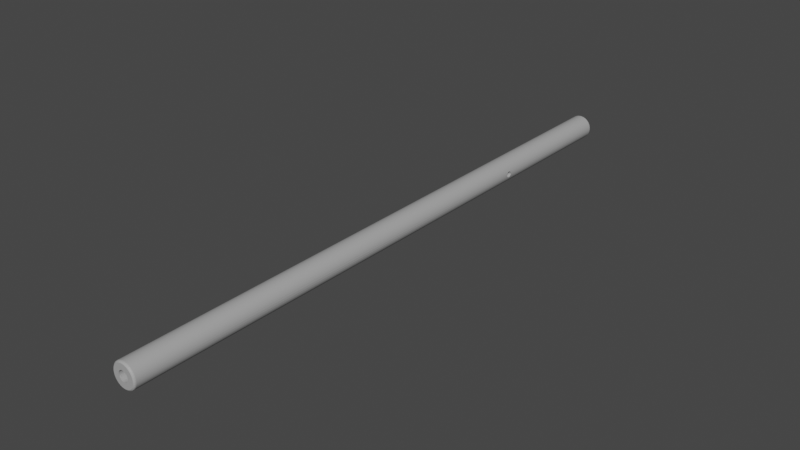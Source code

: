 # Source: axe.blend  (saved by Blender 3.1.7; exported with 4.5.12 LTS)
import bpy
from mathutils import Matrix  # noqa: F401  (used for matrix-valued properties, if any)

bpy.ops.wm.read_factory_settings(use_empty=True)
scene = bpy.context.scene
scene.name = 'Scene'

# ---- collections
col_collection = bpy.data.collections.new('Collection'); scene.collection.children.link(col_collection)

# ---- materials (node trees are filled in below, after node groups)
mat_material_001 = bpy.data.materials.new('Material.001')
mat_material_001.use_transparent_shadow = False

# ---- material node trees
mat_material_001.use_nodes = True; mat_material_001.node_tree.nodes.clear()
_N = mat_material_001.node_tree.nodes; _L = mat_material_001.node_tree.links
n0 = _N.new('ShaderNodeBsdfPrincipled'); n0.name = 'Principled BSDF'; n0.location = (10, 300)
n0.distribution = 'GGX'
n0.subsurface_method = 'RANDOM_WALK_SKIN'
n0.inputs[0].default_value = (0.402, 0.402, 0.402, 1.0)
n0.inputs[3].default_value = 1.45
n0.inputs[27].default_value = (0.0, 0.0, 0.0, 1.0)
n0.inputs[28].default_value = 1.0
n1 = _N.new('ShaderNodeOutputMaterial'); n1.name = 'Material Output'; n1.location = (300, 300)
_L.new(n0.outputs[0], n1.inputs[0])
n1.is_active_output = True

# ---- world
world_world = bpy.data.worlds.new('World'); scene.world = world_world
world_world.use_nodes = True; world_world.node_tree.nodes.clear()
_N = world_world.node_tree.nodes; _L = world_world.node_tree.links
n0 = _N.new('ShaderNodeOutputWorld'); n0.name = 'World Output'; n0.location = (300, 300)
n1 = _N.new('ShaderNodeBackground'); n1.name = 'Background'; n1.location = (10, 300)
n1.inputs[0].default_value = (0.05088, 0.05088, 0.05088, 1.0)
_L.new(n1.outputs[0], n0.inputs[0])
n0.is_active_output = True
world_world.color = (0.05088, 0.05088, 0.05088)
world_world.use_sun_shadow = False
world_world.sun_shadow_jitter_overblur = 0.0

# ---- meshes
me_assem1___axe_1 = bpy.data.meshes.new('Assem1 - axe-1')
me_assem1___axe_1.from_pydata([(-5.582, -126.7, -0.7965), (-5.606, -126.6, -0.591), (-5.631, 90.66, 0.1968), (-5.579, -126.7, -0.8213), (-5.633, 90.66, 0.1331), (-5.634, 90.67, 0.006729), (-5.624, -126.4, -0.3631), (-5.633, -126.4, -0.1194), (-5.634, -126.4, 0.006134), (-5.633, 90.69, -0.1194), (-5.624, 90.77, -0.3631), (-5.606, 90.88, -0.591), (-5.556, 91.22, -0.9735), (-5.531, 91.43, -1.117), (-5.357, -131.8, -1.813), (-5.51, -128.3, -1.223), (-5.496, -128.1, -1.287), (-5.493, -128.0, -1.303), (-5.579, 91.06, -0.8213), (-5.493, -127.7, -1.303), (-5.492, -127.8, -1.309), (-5.51, 91.66, -1.223), (-5.496, 91.91, -1.287), (-5.493, 92.03, -1.303), (-5.357, 166.2, -1.813), (-5.492, 92.16, -1.309), (-5.493, 92.29, -1.303), (-5.556, 93.1, -0.9735), (-5.582, 93.29, -0.7965), (-5.579, 166.2, -0.8196), (-5.496, 92.41, -1.287), (-5.51, 92.66, -1.223), (-5.489, 166.2, -1.321), (-5.531, 92.89, -1.117), (-5.496, -127.6, -1.287), (-5.51, -127.3, -1.223), (-5.531, -127.1, -1.117), (-5.582, 91.03, -0.7965), (-5.556, -126.9, -0.9735), (-5.631, -131.8, 0.1968), (-5.633, -129.3, 0.1331), (-5.626, -131.8, -0.3125), (-5.634, -129.3, 0.006729), (-5.579, -131.8, -0.8196), (-5.633, -129.3, -0.1194), (-5.624, -129.2, -0.3631), (-5.606, -129.1, -0.591), (-5.582, -129.0, -0.7965), (-5.489, -131.8, -1.321), (-5.556, -128.8, -0.9735), (-5.531, -128.6, -1.117), (-5.51, -131.8, 1.207), (-5.509, -128.9, 1.21), (-5.534, -129.0, 1.086), (-5.569, -129.2, 0.8704), (-5.6, -129.3, 0.6352), (-5.592, -131.8, 0.7046), (-5.621, -129.3, 0.3871), (-5.631, -129.3, 0.1968), (-5.426, -127.2, 1.557), (-5.403, -127.5, 1.641), (-5.22, 166.2, 2.183), (-5.426, 92.78, 1.557), (-5.403, 92.54, 1.641), (-5.391, 92.29, 1.684), (-5.389, 92.16, 1.689), (-5.391, 92.03, 1.684), (-5.509, -126.7, 1.21), (-5.495, -126.8, 1.276), (-5.458, -127.0, 1.434), (-5.403, 91.78, 1.641), (-5.426, 91.54, 1.557), (-5.458, 91.32, 1.434), (-5.391, -127.7, 1.684), (-5.389, -127.8, 1.689), (-5.22, -131.8, 2.183), (-5.391, -128.0, 1.684), (-5.403, -128.2, 1.641), (-5.426, -128.5, 1.557), (-5.458, -128.7, 1.434), (-5.495, -128.9, 1.276), (-5.385, -131.8, 1.701), (-5.509, 91.06, 1.21), (-5.534, 90.95, 1.086), (-5.631, -126.3, 0.1968), (-5.569, 90.82, 0.8704), (-5.6, 90.73, 0.6352), (-5.621, -126.4, 0.3871), (-5.6, -126.4, 0.6352), (-5.569, -126.5, 0.8704), (-5.495, 91.12, 1.276), (-5.534, -126.6, 1.086), (-5.633, -126.3, 0.1331), (-5.621, 90.67, 0.3871), (6.284, 93.44, -0.998), (6.246, 93.29, -1.201), (6.117, 166.2, -1.718), (6.208, 93.1, -1.376), (6.173, 92.89, -1.518), (6.145, 92.66, -1.621), (6.127, 92.41, -1.685), (6.122, 92.29, -1.701), (6.122, 92.03, -1.701), (6.323, -131.8, -0.7215), (6.121, 92.16, -1.706), (6.241, -131.8, -1.224), (6.117, -131.8, -1.718), (6.127, 91.91, -1.685), (6.145, 91.66, -1.621), (6.173, 91.43, -1.518), (6.208, 91.22, -1.376), (6.246, 91.03, -1.201), (6.284, 90.88, -0.998), (6.317, 93.55, -0.7718), (6.241, 166.2, -1.224), (6.323, 93.57, -0.7225), (6.323, 166.2, -0.7215), (6.343, 93.63, -0.5293), (6.358, 166.2, 0.2956), (6.358, 93.57, 0.2972), (6.362, 166.2, -0.2137), (6.361, 93.59, 0.2258), (6.366, 93.65, -0.02321), (6.364, 93.66, -0.15), (6.36, 93.66, -0.2773), (6.353, 93.65, -0.4041), (6.301, 91.12, 0.8719), (6.275, 91.32, 1.033), (6.221, -131.8, 1.304), (6.358, 90.75, 0.2972), (6.347, 90.82, 0.4625), (6.326, 90.95, 0.68), (6.251, 91.54, 1.158), (6.234, 91.78, 1.243), (6.224, 92.03, 1.286), (6.223, 92.16, 1.292), (6.311, 166.2, 0.8026), (6.221, 166.2, 1.304), (6.224, 92.29, 1.286), (6.234, 92.54, 1.243), (6.251, 92.78, 1.158), (6.275, 93.0, 1.033), (6.301, 93.2, 0.8719), (6.326, 93.37, 0.68), (6.347, 93.5, 0.4625), (6.317, 90.77, -0.7718), (6.323, 90.75, -0.7225), (6.362, -131.8, -0.2137), (6.358, -131.8, 0.2956), (6.343, 90.69, -0.5293), (6.353, 90.67, -0.4037), (6.36, 90.66, -0.2773), (6.364, 90.66, -0.1506), (6.366, 90.67, -0.02321), (6.311, -131.8, 0.8026), (6.361, 90.73, 0.2258), (-5.606, 93.44, -0.591), (-5.624, 93.55, -0.3631), (-5.626, 166.2, -0.3125), (-5.633, 93.63, -0.1194), (-5.631, 166.2, 0.1968), (-5.634, 93.65, 0.006134), (-5.569, 93.5, 0.8704), (-5.534, 93.37, 1.086), (-5.51, 166.2, 1.207), (-5.509, 93.26, 1.21), (-5.385, 166.2, 1.701), (-5.495, 93.2, 1.276), (-5.458, 93.0, 1.434), (-5.633, 93.66, 0.1331), (-5.631, 93.66, 0.1968), (-5.592, 166.2, 0.7046), (-5.621, 93.65, 0.3871), (-5.6, 93.59, 0.6352), (-5.014, 166.2, 2.648), (-5.014, -131.8, 2.648), (-4.769, 166.2, 3.095), (-4.769, -131.8, 3.095), (-4.487, 166.2, 3.519), (-4.487, -131.8, 3.519), (-4.171, 166.2, 3.918), (-4.171, -131.8, 3.918), (-3.821, 166.2, 4.289), (-3.821, -131.8, 4.289), (-3.442, 166.2, 4.629), (-3.442, -131.8, 4.629), (-3.035, 166.2, 4.935), (-3.035, -131.8, 4.935), (-2.603, 166.2, 5.205), (-2.603, -131.8, 5.205), (-2.151, 166.2, 5.438), (-2.151, -131.8, 5.438), (-1.68, 166.2, 5.632), (-1.68, -131.8, 5.632), (-1.194, 166.2, 5.785), (-1.194, -131.8, 5.785), (-0.6969, 166.2, 5.897), (-0.6969, -131.8, 5.897), (-0.1923, 166.2, 5.966), (-0.1923, -131.8, 5.966), (0.3163, 166.2, 5.991), (0.3163, -131.8, 5.991), (0.8253, 166.2, 5.974), (0.8253, -131.8, 5.974), (1.331, 166.2, 5.913), (1.331, -131.8, 5.913), (1.83, 166.2, 5.81), (1.83, -131.8, 5.81), (2.318, 166.2, 5.665), (2.318, -131.8, 5.665), (2.792, 166.2, 5.479), (2.792, -131.8, 5.479), (3.249, 166.2, 5.254), (3.249, -131.8, 5.254), (3.685, 166.2, 4.99), (3.685, -131.8, 4.99), (4.097, 166.2, 4.691), (4.097, -131.8, 4.691), (4.482, 166.2, 4.357), (4.482, -131.8, 4.357), (4.837, 166.2, 3.993), (4.837, -131.8, 3.993), (5.16, 166.2, 3.599), (5.16, -131.8, 3.599), (5.449, 166.2, 3.179), (5.449, -131.8, 3.179), (5.701, 166.2, 2.737), (5.701, -131.8, 2.737), (5.915, 166.2, 2.274), (5.915, -131.8, 2.274), (6.088, 166.2, 1.796), (6.088, -131.8, 1.796), (5.951, 166.2, -2.2), (5.951, -131.8, -2.2), (5.745, 166.2, -2.665), (5.745, -131.8, -2.665), (5.501, 166.2, -3.112), (5.501, -131.8, -3.112), (5.219, 166.2, -3.536), (5.219, -131.8, -3.536), (4.902, 166.2, -3.935), (4.902, -131.8, -3.935), (4.553, 166.2, -4.306), (4.553, -131.8, -4.306), (4.173, 166.2, -4.645), (4.173, -131.8, -4.645), (3.766, 166.2, -4.952), (3.766, -131.8, -4.952), (3.335, 166.2, -5.222), (3.335, -131.8, -5.222), (2.882, 166.2, -5.455), (2.882, -131.8, -5.455), (2.411, 166.2, -5.649), (2.411, -131.8, -5.649), (1.925, 166.2, -5.802), (1.925, -131.8, -5.802), (1.428, 166.2, -5.914), (1.428, -131.8, -5.914), (0.9239, 166.2, -5.982), (0.9239, -131.8, -5.982), (0.4152, 166.2, -6.008), (0.4152, -131.8, -6.008), (-0.09377, 166.2, -5.991), (-0.09377, -131.8, -5.991), (-0.5994, 166.2, -5.93), (-0.5994, -131.8, -5.93), (-1.098, 166.2, -5.827), (-1.098, -131.8, -5.827), (-1.586, 166.2, -5.682), (-1.586, -131.8, -5.682), (-2.06, 166.2, -5.496), (-2.06, -131.8, -5.496), (-2.517, 166.2, -5.27), (-2.517, -131.8, -5.27), (-2.953, 166.2, -5.007), (-2.953, -131.8, -5.007), (-3.365, 166.2, -4.708), (-3.365, -131.8, -4.708), (-3.75, 166.2, -4.374), (-3.75, -131.8, -4.374), (-4.105, 166.2, -4.01), (-4.105, -131.8, -4.01), (-4.429, 166.2, -3.616), (-4.429, -131.8, -3.616), (-4.717, 166.2, -3.196), (-4.717, -131.8, -3.196), (-4.969, 166.2, -2.754), (-4.969, -131.8, -2.754), (-5.183, 166.2, -2.291), (-5.183, -131.8, -2.291), (5.363, 167.2, -0.1795), (5.262, 167.2, -1.022), (0.3658, 167.2, -0.008484), (4.812, 167.2, 2.279), (5.134, 167.2, 1.495), (5.32, 167.2, 0.6674), (3.131, 167.2, 4.157), (3.796, 167.2, 3.63), (4.361, 167.2, 2.998), (0.7487, 167.2, 4.977), (1.586, 167.2, 4.84), (2.388, 167.2, 4.564), (-1.731, 167.2, 4.531), (-0.9339, 167.2, 4.82), (-0.09927, 167.2, 4.97), (-3.679, 167.2, 2.931), (-3.124, 167.2, 3.573), (-2.468, 167.2, 4.111), (-4.599, 167.2, 0.5857), (-4.427, 167.2, 1.416), (-4.117, 167.2, 2.206), (-4.258, 167.2, -1.911), (-4.513, 167.2, -1.102), (-4.628, 167.2, -0.2618), (-2.743, 167.2, -3.924), (-3.36, 167.2, -3.343), (-3.87, 167.2, -2.665), (-0.4386, 167.2, -4.943), (-1.261, 167.2, -4.736), (-2.037, 167.2, -4.393), (2.07, 167.2, -4.709), (1.251, 167.2, -4.929), (0.407, 167.2, -5.008), (4.146, 167.2, -3.281), (3.539, 167.2, -3.873), (2.84, 167.2, -4.353), (5.02, 167.2, -1.834), (4.645, 167.2, -2.595), (1.414, -132.8, -2.278), (2.84, -132.8, -4.353), (1.783, -132.8, -2.068), (3.539, -132.8, -3.873), (2.11, -132.8, -1.799), (4.146, -132.8, -3.281), (2.388, -132.8, -1.478), (4.645, -132.8, -2.595), (2.607, -132.8, -1.116), (2.762, -132.8, -0.7208), (5.02, -132.8, -1.834), (5.262, -132.8, -1.022), (2.848, -132.8, -0.3056), (5.363, -132.8, -0.1795), (2.863, -132.8, 0.1182), (5.32, -132.8, 0.6674), (2.805, -132.8, 0.5383), (5.134, -132.8, 1.495), (2.678, -132.8, 0.9427), (4.812, -132.8, 2.279), (2.484, -132.8, 1.32), (4.361, -132.8, 2.998), (2.229, -132.8, 1.659), (3.796, -132.8, 3.63), (1.92, -132.8, 1.949), (3.131, -132.8, 4.157), (1.567, -132.8, 2.184), (2.388, -132.8, 4.564), (1.179, -132.8, 2.355), (1.586, -132.8, 4.84), (0.768, -132.8, 2.459), (0.7487, -132.8, 4.977), (0.3452, -132.8, 2.491), (-0.09927, -132.8, 4.97), (-0.077, -132.8, 2.452), (-0.9339, -132.8, 4.82), (-0.4865, -132.8, 2.342), (-0.8714, -132.8, 2.164), (-1.731, -132.8, 4.531), (-1.221, -132.8, 1.924), (-2.468, -132.8, 4.111), (-1.524, -132.8, 1.628), (-3.124, -132.8, 3.573), (-1.774, -132.8, 1.285), (-3.679, -132.8, 2.931), (-1.962, -132.8, 0.9045), (-4.117, -132.8, 2.206), (-2.082, -132.8, 0.498), (-4.427, -132.8, 1.416), (-2.133, -132.8, 0.07704), (-4.599, -132.8, 0.5857), (-2.111, -132.8, -0.3465), (-4.628, -132.8, -0.2618), (-2.019, -132.8, -0.7602), (-4.513, -132.8, -1.102), (-1.857, -132.8, -1.152), (-4.258, -132.8, -1.911), (-1.632, -132.8, -1.512), (-3.87, -132.8, -2.665), (-1.349, -132.8, -1.828), (-3.36, -132.8, -3.343), (-1.017, -132.8, -2.091), (-2.743, -132.8, -3.924), (-0.6452, -132.8, -2.295), (-2.037, -132.8, -4.393), (-0.2442, -132.8, -2.433), (-1.261, -132.8, -4.736), (0.1743, -132.8, -2.501), (-0.4386, -132.8, -4.943), (0.5983, -132.8, -2.498), (0.407, -132.8, -5.008), (1.016, -132.8, -2.423), (1.251, -132.8, -4.929), (2.07, -132.8, -4.709), (-1.884, -126.9, -1.099), (-1.855, -127.0, -1.156), (-1.857, -112.8, -1.152), (-2.103, -129.3, 0.3835), (-2.082, -129.3, 0.4982), (-1.849, -128.9, 1.151), (-1.773, -128.7, 1.286), (-1.962, -112.8, 0.9045), (-1.961, -126.6, 0.9064), (-2.017, -126.5, 0.7488), (-2.082, -126.4, 0.498), (-2.082, -112.8, 0.498), (-2.079, -126.4, 0.5147), (-2.05, -126.4, 0.6337), (-1.938, -126.6, 0.9628), (-1.774, -112.8, 1.285), (-1.849, -126.8, 1.151), (-1.76, -128.7, 1.308), (-1.679, -128.5, 1.429), (-1.599, -128.1, 1.538), (-1.586, -128.0, 1.554), (-1.646, -128.3, 1.475), (-1.619, -128.2, 1.512), (-1.582, -127.8, 1.559), (-1.586, -127.7, 1.554), (-1.524, -112.8, 1.628), (-1.598, -127.6, 1.538), (-1.619, -127.5, 1.512), (-1.646, -127.3, 1.475), (-1.679, -127.2, 1.429), (-1.76, -127.0, 1.308), (-1.773, -127.0, 1.286), (-2.05, -129.2, 0.6345), (-2.017, -129.2, 0.7488), (-1.961, -129.1, 0.9064), (-1.938, -129.0, 0.9628), (-2.079, -129.3, 0.5147), (-2.124, -129.3, -0.2395), (-2.132, -129.3, -0.1144), (-2.134, -129.3, 0.01332), (-2.133, -129.3, 0.07704), (-2.119, -129.3, 0.2672), (-2.033, -129.1, -0.7133), (-2.063, -129.2, -0.602), (-2.089, -129.2, -0.4841), (-2.111, -129.3, -0.3465), (-1.855, -128.7, -1.156), (-1.884, -128.8, -1.099), (-1.962, -129.0, -0.9204), (-2.018, -129.1, -0.7621), (-1.7, -127.6, -1.417), (-1.688, -127.7, -1.434), (-1.632, -112.8, -1.512), (-1.773, -127.2, -1.303), (-1.743, -127.3, -1.351), (-1.718, -127.5, -1.39), (-1.807, -127.1, -1.244), (-1.688, -128.0, -1.434), (-1.684, -127.8, -1.439), (-1.7, -128.1, -1.417), (-1.718, -128.2, -1.389), (-1.743, -128.3, -1.351), (-1.773, -128.5, -1.303), (-1.807, -128.6, -1.244), (-2.063, -126.5, -0.6015), (-2.033, -126.6, -0.7135), (-2.019, -112.8, -0.7602), (-2.019, -126.6, -0.7602), (-1.962, -126.7, -0.9204), (-2.103, -126.4, 0.3843), (-2.119, -126.4, 0.2672), (-2.133, -112.8, 0.07704), (-2.133, -126.3, 0.07704), (-2.111, -112.8, -0.3465), (-2.134, -126.3, 0.01338), (-2.132, -126.4, -0.114), (-2.124, -126.4, -0.2395), (-2.111, -126.4, -0.3465), (-2.089, -126.4, -0.4841), (-1.349, -112.8, -1.828), (-1.017, -112.8, -2.091), (-0.6452, -112.8, -2.295), (-0.2442, -112.8, -2.433), (0.1743, -112.8, -2.501), (0.5983, -112.8, -2.498), (1.016, -112.8, -2.423), (1.414, -112.8, -2.278), (1.783, -112.8, -2.068), (2.11, -112.8, -1.799), (2.388, -112.8, -1.478), (2.607, -112.8, -1.116), (2.762, -112.8, -0.7208), (2.848, -112.8, -0.3056), (2.863, -112.8, 0.1182), (2.805, -112.8, 0.5383), (2.678, -112.8, 0.9427), (2.484, -112.8, 1.32), (2.229, -112.8, 1.659), (1.92, -112.8, 1.949), (1.567, -112.8, 2.184), (1.179, -112.8, 2.355), (0.768, -112.8, 2.459), (0.3452, -112.8, 2.491), (-0.077, -112.8, 2.452), (-0.4865, -112.8, 2.342), (-0.8714, -112.8, 2.164), (-1.221, -112.8, 1.924), (0.3658, -112.8, -0.008484), (6.299, -132.0, 0.801), (6.35, -132.0, -0.2133), (6.076, -132.0, 1.792), (5.15, -132.0, 3.592), (5.69, -132.0, 2.731), (3.678, -132.0, 4.98), (4.473, -132.0, 4.348), (1.827, -132.0, 5.798), (2.787, -132.0, 5.468), (0.8244, -132.0, 5.962), (-1.191, -132.0, 5.773), (-0.1911, -132.0, 5.953), (-3.028, -132.0, 4.925), (-2.145, -132.0, 5.427), (-4.477, -132.0, 3.512), (-3.813, -132.0, 4.28), (-5.003, -132.0, 2.643), (-5.374, -132.0, 1.698), (-5.614, -132.0, -0.3119), (-5.579, -132.0, 0.7031), (-5.172, -132.0, -2.287), (-5.477, -132.0, -1.318), (-4.096, -132.0, -4.001), (-4.707, -132.0, -3.19), (-3.357, -132.0, -4.698), (-1.582, -132.0, -5.67), (-2.511, -132.0, -5.26), (-0.5975, -132.0, -5.918), (0.4151, -132.0, -5.996), (1.426, -132.0, -5.902), (2.407, -132.0, -5.638), (4.166, -132.0, -4.636), (3.329, -132.0, -5.212), (5.49, -132.0, -3.106), (4.893, -132.0, -3.927), (6.229, -132.0, -1.222), (5.94, -132.0, -2.195), (6.193, -132.1, -1.214), (5.906, -132.1, -2.182), (5.459, -132.1, -3.087), (4.865, -132.1, -3.903), (4.142, -132.1, -4.608), (3.311, -132.1, -5.18), (2.395, -132.1, -5.603), (1.42, -132.1, -5.865), (0.4148, -132.1, -5.959), (-0.5916, -132.1, -5.882), (-1.57, -132.1, -5.636), (-2.494, -132.1, -5.228), (-3.335, -132.1, -4.669), (-4.069, -132.1, -3.977), (-4.676, -132.1, -3.17), (-5.138, -132.1, -2.273), (-5.441, -132.1, -1.31), (-5.578, -132.1, -0.31), (-5.543, -132.1, 0.6987), (-5.339, -132.1, 1.687), (-4.97, -132.1, 2.627), (-4.448, -132.1, 3.491), (-3.787, -132.1, 4.254), (-3.007, -132.1, 4.894), (-2.13, -132.1, 5.394), (-1.181, -132.1, 5.738), (-0.1877, -132.1, 5.917), (0.8216, -132.1, 5.925), (1.818, -132.1, 5.763), (2.772, -132.1, 5.434), (3.657, -132.1, 4.949), (4.448, -132.1, 4.322), (5.121, -132.1, 3.57), (5.657, -132.1, 2.714), (6.041, -132.1, 1.781), (6.262, -132.1, 0.796), (6.313, -132.1, -0.2121), (6.135, -132.3, -1.202), (5.85, -132.3, -2.16), (5.407, -132.3, -3.056), (4.82, -132.3, -3.864), (4.104, -132.3, -4.561), (3.281, -132.3, -5.128), (2.374, -132.3, -5.547), (1.409, -132.3, -5.806), (0.4143, -132.3, -5.899), (-0.5819, -132.3, -5.823), (-1.551, -132.3, -5.579), (-2.465, -132.3, -5.175), (-3.297, -132.3, -4.622), (-4.024, -132.3, -3.937), (-4.625, -132.3, -3.138), (-5.082, -132.3, -2.25), (-5.383, -132.3, -1.297), (-5.518, -132.3, -0.307), (-5.483, -132.3, 0.6916), (-5.281, -132.3, 1.67), (-4.916, -132.3, 2.6), (-4.399, -132.3, 3.455), (-3.745, -132.3, 4.211), (-2.973, -132.3, 4.845), (-2.105, -132.3, 5.339), (-1.166, -132.3, 5.68), (-0.1821, -132.3, 5.857), (0.817, -132.3, 5.865), (1.803, -132.3, 5.704), (2.748, -132.3, 5.379), (3.624, -132.3, 4.899), (4.407, -132.3, 4.278), (5.073, -132.3, 3.533), (5.604, -132.3, 2.687), (5.984, -132.3, 1.763), (6.203, -132.3, 0.7879), (6.253, -132.3, -0.21), (6.054, -132.4, -1.185), (5.774, -132.4, -2.13), (5.337, -132.4, -3.013), (4.758, -132.4, -3.81), (4.052, -132.4, -4.498), (3.241, -132.4, -5.056), (2.346, -132.4, -5.47), (1.395, -132.4, -5.726), (0.4137, -132.4, -5.817), (-0.5687, -132.4, -5.742), (-1.524, -132.4, -5.501), (-2.425, -132.4, -5.103), (-3.246, -132.4, -4.558), (-3.963, -132.4, -3.882), (-4.555, -132.4, -3.095), (-5.006, -132.4, -2.219), (-5.303, -132.4, -1.279), (-5.436, -132.4, -0.3028), (-5.402, -132.4, 0.6819), (-5.202, -132.4, 1.647), (-4.843, -132.4, 2.564), (-4.333, -132.4, 3.407), (-3.688, -132.4, 4.152), (-2.927, -132.4, 4.777), (-2.07, -132.4, 5.265), (-1.144, -132.4, 5.601), (-0.1745, -132.4, 5.775), (0.8107, -132.4, 5.783), (1.783, -132.4, 5.625), (2.715, -132.4, 5.304), (3.579, -132.4, 4.831), (4.351, -132.4, 4.218), (5.008, -132.4, 3.484), (5.531, -132.4, 2.649), (5.906, -132.4, 1.738), (6.121, -132.4, 0.7768), (6.171, -132.4, -0.2072), (5.955, -132.5, -1.165), (5.679, -132.5, -2.093), (5.25, -132.5, -2.961), (4.681, -132.5, -3.744), (3.988, -132.5, -4.419), (3.19, -132.5, -4.968), (2.311, -132.5, -5.374), (1.377, -132.5, -5.625), (0.4128, -132.5, -5.715), (-0.5523, -132.5, -5.641), (-1.491, -132.5, -5.405), (-2.376, -132.5, -5.014), (-3.183, -132.5, -4.478), (-3.887, -132.5, -3.814), (-4.469, -132.5, -3.041), (-4.912, -132.5, -2.18), (-5.203, -132.5, -1.257), (-5.334, -132.5, -0.2977), (-5.301, -132.5, 0.6697), (-5.105, -132.5, 1.618), (-4.751, -132.5, 2.519), (-4.251, -132.5, 3.347), (-3.617, -132.5, 4.079), (-2.869, -132.5, 4.693), (-2.028, -132.5, 5.172), (-1.118, -132.5, 5.502), (-0.165, -132.5, 5.674), (0.8029, -132.5, 5.682), (1.758, -132.5, 5.526), (2.674, -132.5, 5.211), (3.523, -132.5, 4.746), (4.281, -132.5, 4.144), (4.926, -132.5, 3.423), (5.44, -132.5, 2.603), (5.809, -132.5, 1.708), (6.021, -132.5, 0.763), (6.07, -132.5, -0.2037), (5.838, -132.6, -1.141), (5.568, -132.6, -2.049), (5.148, -132.6, -2.899), (4.591, -132.6, -3.665), (3.912, -132.6, -4.327), (3.131, -132.6, -4.864), (2.271, -132.6, -5.262), (1.355, -132.6, -5.508), (0.4118, -132.6, -5.596), (-0.5331, -132.6, -5.523), (-1.452, -132.6, -5.292), (-2.319, -132.6, -4.909), (-3.109, -132.6, -4.385), (-3.798, -132.6, -3.735), (-4.368, -132.6, -2.977), (-4.802, -132.6, -2.135), (-5.087, -132.6, -1.231), (-5.215, -132.6, -0.2916), (-5.182, -132.6, 0.6556), (-4.99, -132.6, 1.584), (-4.644, -132.6, 2.466), (-4.154, -132.6, 3.277), (-3.534, -132.6, 3.994), (-2.801, -132.6, 4.595), (-1.978, -132.6, 5.064), (-1.087, -132.6, 5.387), (-0.1539, -132.6, 5.555), (0.7938, -132.6, 5.563), (1.729, -132.6, 5.41), (2.625, -132.6, 5.102), (3.457, -132.6, 4.647), (4.199, -132.6, 4.057), (4.831, -132.6, 3.351), (5.334, -132.6, 2.548), (5.695, -132.6, 1.672), (5.902, -132.6, 0.7469), (5.95, -132.6, -0.1996), (5.707, -132.7, -1.114), (5.443, -132.7, -2.0), (5.033, -132.7, -2.83), (4.49, -132.7, -3.578), (3.827, -132.7, -4.223), (3.065, -132.7, -4.748), (2.225, -132.7, -5.136), (1.332, -132.7, -5.376), (0.4107, -132.7, -5.462), (-0.5116, -132.7, -5.391), (-1.409, -132.7, -5.166), (-2.255, -132.7, -4.792), (-3.025, -132.7, -4.28), (-3.699, -132.7, -3.645), (-4.255, -132.7, -2.906), (-4.678, -132.7, -2.084), (-4.956, -132.7, -1.201), (-5.081, -132.7, -0.2849), (-5.05, -132.7, 0.6397), (-4.862, -132.7, 1.546), (-4.524, -132.7, 2.407), (-4.046, -132.7, 3.198), (-3.44, -132.7, 3.898), (-2.725, -132.7, 4.485), (-1.922, -132.7, 4.943), (-1.052, -132.7, 5.258), (-0.1415, -132.7, 5.422), (0.7835, -132.7, 5.429), (1.697, -132.7, 5.281), (2.571, -132.7, 4.98), (3.383, -132.7, 4.535), (4.107, -132.7, 3.96), (4.724, -132.7, 3.271), (5.215, -132.7, 2.487), (5.567, -132.7, 1.632), (5.77, -132.7, 0.7288), (5.817, -132.7, -0.195), (5.565, -132.8, -1.084), (5.308, -132.8, -1.947), (4.909, -132.8, -2.755), (4.38, -132.8, -3.483), (3.735, -132.8, -4.111), (2.993, -132.8, -4.622), (2.176, -132.8, -4.999), (1.306, -132.8, -5.234), (0.4095, -132.8, -5.317), (-0.4883, -132.8, -5.248), (-1.362, -132.8, -5.029), (-2.185, -132.8, -4.665), (-2.935, -132.8, -4.166), (-3.59, -132.8, -3.549), (-4.132, -132.8, -2.829), (-4.544, -132.8, -2.029), (-4.815, -132.8, -1.17), (-4.936, -132.8, -0.2775), (-4.906, -132.8, 0.6224), (-4.723, -132.8, 1.504), (-4.394, -132.8, 2.343), (-3.929, -132.8, 3.113), (-3.339, -132.8, 3.794), (-2.643, -132.8, 4.365), (-1.861, -132.8, 4.811), (-1.014, -132.8, 5.118), (-0.128, -132.8, 5.278), (0.7724, -132.8, 5.285), (1.661, -132.8, 5.14), (2.513, -132.8, 4.847), (3.302, -132.8, 4.414), (4.008, -132.8, 3.855), (4.608, -132.8, 3.184), (5.087, -132.8, 2.421), (5.429, -132.8, 1.588), (5.626, -132.8, 0.7092), (5.672, -132.8, -0.1901), (5.415, -132.8, -1.053), (5.166, -132.8, -1.892), (4.779, -132.8, -2.676), (4.265, -132.8, -3.383), (3.638, -132.8, -3.994), (2.918, -132.8, -4.489), (2.124, -132.8, -4.856), (1.279, -132.8, -5.083), (0.4083, -132.8, -5.165), (-0.4637, -132.8, -5.098), (-1.312, -132.8, -4.884), (-2.112, -132.8, -4.531), (-2.84, -132.8, -4.047), (-3.477, -132.8, -3.447), (-4.003, -132.8, -2.748), (-4.403, -132.8, -1.97), (-4.666, -132.8, -1.136), (-4.784, -132.8, -0.2698), (-4.754, -132.8, 0.6043), (-4.577, -132.8, 1.461), (-4.257, -132.8, 2.275), (-3.805, -132.8, 3.023), (-3.233, -132.8, 3.685), (-2.557, -132.8, 4.24), (-1.797, -132.8, 4.673), (-0.9746, -132.8, 4.971), (-0.1138, -132.8, 5.126), (0.7607, -132.8, 5.133), (1.624, -132.8, 4.992), (2.451, -132.8, 4.708), (3.218, -132.8, 4.287), (3.903, -132.8, 3.743), (4.486, -132.8, 3.092), (4.951, -132.8, 2.351), (5.284, -132.8, 1.542), (5.475, -132.8, 0.6886), (5.519, -132.8, -0.1849), (4.166, 166.3, -4.636), (3.329, 166.3, -5.212), (2.407, 166.3, -5.638), (1.426, 166.3, -5.902), (0.4151, 166.3, -5.996), (-0.5975, 166.3, -5.918), (-1.582, 166.3, -5.67), (-2.511, 166.3, -5.26), (-3.357, 166.3, -4.698), (-4.096, 166.3, -4.001), (-4.707, 166.3, -3.19), (-5.172, 166.3, -2.287), (-5.477, 166.3, -1.318), (-5.614, 166.3, -0.3119), (-5.579, 166.3, 0.7031), (-5.374, 166.3, 1.698), (-5.003, 166.3, 2.643), (-4.477, 166.3, 3.512), (-3.813, 166.3, 4.28), (-3.028, 166.3, 4.925), (-2.145, 166.3, 5.427), (-1.191, 166.3, 5.773), (-0.1911, 166.3, 5.953), (0.8244, 166.3, 5.962), (1.827, 166.3, 5.798), (2.787, 166.3, 5.468), (3.678, 166.3, 4.98), (4.473, 166.3, 4.348), (5.15, 166.3, 3.592), (5.69, 166.3, 2.731), (6.076, 166.3, 1.792), (2.451, 167.1, 4.708), (3.218, 167.1, 4.287), (3.903, 167.1, 3.743), (4.486, 167.1, 3.092), (4.951, 167.1, 2.351), (5.087, 167.1, 2.421), (5.284, 167.1, 1.542), (5.429, 167.1, 1.588), (5.567, 167.1, 1.632), (5.475, 167.1, 0.6886), (5.626, 167.1, 0.7092), (5.77, 167.1, 0.7288), (5.902, 167.0, 0.7469), (5.519, 167.1, -0.1849), (5.672, 167.1, -0.1901), (5.817, 167.1, -0.195), (5.95, 167.0, -0.1996), (6.07, 166.9, -0.2037), (5.415, 167.1, -1.053), (5.565, 167.1, -1.084), (5.707, 167.1, -1.114), (5.838, 167.0, -1.141), (5.955, 166.9, -1.165), (6.054, 166.7, -1.185), (5.166, 167.1, -1.892), (5.308, 167.1, -1.947), (5.443, 167.1, -2.0), (5.568, 167.0, -2.049), (5.679, 166.9, -2.093), (5.774, 166.7, -2.13), (5.85, 166.6, -2.16), (4.779, 167.1, -2.676), (4.909, 167.1, -2.755), (5.033, 167.1, -2.83), (5.148, 167.0, -2.899), (5.25, 166.9, -2.961), (5.337, 166.7, -3.013), (5.407, 166.6, -3.056), (5.459, 166.5, -3.087), (4.265, 167.1, -3.383), (4.38, 167.1, -3.483), (4.49, 167.1, -3.578), (4.591, 167.0, -3.665), (4.681, 166.9, -3.744), (4.758, 166.7, -3.81), (4.82, 166.6, -3.864), (4.865, 166.5, -3.903), (4.893, 166.3, -3.927), (6.262, 166.5, 0.796), (6.299, 166.3, 0.801), (6.35, 166.3, -0.2133), (6.041, 166.5, 1.781), (5.984, 166.6, 1.763), (5.657, 166.5, 2.714), (5.604, 166.6, 2.687), (5.531, 166.7, 2.649), (5.121, 166.5, 3.57), (5.073, 166.6, 3.533), (5.008, 166.7, 3.484), (4.926, 166.9, 3.423), (4.448, 166.5, 4.322), (4.407, 166.6, 4.278), (4.351, 166.7, 4.218), (4.281, 166.9, 4.144), (4.199, 167.0, 4.057), (3.657, 166.5, 4.949), (3.624, 166.6, 4.899), (3.579, 166.7, 4.831), (3.523, 166.9, 4.746), (3.457, 167.0, 4.647), (3.383, 167.1, 4.535), (2.772, 166.5, 5.434), (2.748, 166.6, 5.379), (2.715, 166.7, 5.304), (2.674, 166.9, 5.211), (2.625, 167.0, 5.102), (2.571, 167.1, 4.98), (2.513, 167.1, 4.847), (1.818, 166.5, 5.763), (1.803, 166.6, 5.704), (1.783, 166.7, 5.625), (1.758, 166.9, 5.526), (1.729, 167.0, 5.41), (1.697, 167.1, 5.281), (1.661, 167.1, 5.14), (1.624, 167.1, 4.992), (0.7607, 167.1, 5.133), (0.7724, 167.1, 5.285), (0.7835, 167.1, 5.429), (0.7938, 167.0, 5.563), (0.8029, 166.9, 5.682), (0.8107, 166.7, 5.783), (0.817, 166.6, 5.865), (0.8216, 166.5, 5.925), (-0.1138, 167.1, 5.126), (-0.128, 167.1, 5.278), (-0.1415, 167.1, 5.422), (-0.1539, 167.0, 5.555), (-0.165, 166.9, 5.674), (-0.1745, 166.7, 5.775), (-0.1821, 166.6, 5.857), (-0.1877, 166.5, 5.917), (-1.181, 166.5, 5.738), (-1.166, 166.6, 5.68), (-1.144, 166.7, 5.601), (-1.118, 166.9, 5.502), (-1.087, 167.0, 5.387), (-1.052, 167.1, 5.258), (-1.014, 167.1, 5.118), (-0.9746, 167.1, 4.971), (-1.797, 167.1, 4.673), (-1.861, 167.1, 4.811), (-1.922, 167.1, 4.943), (-1.978, 167.0, 5.064), (-2.028, 166.9, 5.172), (-2.07, 166.7, 5.265), (-2.105, 166.6, 5.339), (-2.13, 166.5, 5.394), (-3.007, 166.5, 4.894), (-2.973, 166.6, 4.845), (-2.927, 166.7, 4.777), (-2.869, 166.9, 4.693), (-2.801, 167.0, 4.595), (-2.725, 167.1, 4.485), (-2.643, 167.1, 4.365), (-2.557, 167.1, 4.24), (-3.233, 167.1, 3.685), (-3.339, 167.1, 3.794), (-3.44, 167.1, 3.898), (-3.534, 167.0, 3.994), (-3.617, 166.9, 4.079), (-3.688, 166.7, 4.152), (-3.745, 166.6, 4.211), (-3.787, 166.5, 4.254), (-3.805, 167.1, 3.023), (-3.929, 167.1, 3.113), (-4.046, 167.1, 3.198), (-4.154, 167.0, 3.277), (-4.251, 166.9, 3.347), (-4.333, 166.7, 3.407), (-4.399, 166.6, 3.455), (-4.448, 166.5, 3.491), (-4.257, 167.1, 2.275), (-4.394, 167.1, 2.343), (-4.524, 167.1, 2.407), (-4.644, 167.0, 2.466), (-4.751, 166.9, 2.519), (-4.843, 166.7, 2.564), (-4.916, 166.6, 2.6), (-4.97, 166.5, 2.627), (-4.577, 167.1, 1.461), (-4.723, 167.1, 1.504), (-4.862, 167.1, 1.546), (-4.99, 167.0, 1.584), (-5.105, 166.9, 1.618), (-5.202, 166.7, 1.647), (-5.281, 166.6, 1.67), (-5.339, 166.5, 1.687), (-5.543, 166.5, 0.6987), (-5.483, 166.6, 0.6916), (-5.402, 166.7, 0.6819), (-5.301, 166.9, 0.6697), (-5.182, 167.0, 0.6556), (-5.05, 167.1, 0.6397), (-4.906, 167.1, 0.6224), (-4.754, 167.1, 0.6043), (-4.784, 167.1, -0.2698), (-4.936, 167.1, -0.2775), (-5.081, 167.1, -0.2849), (-5.215, 167.0, -0.2916), (-5.334, 166.9, -0.2977), (-5.436, 166.7, -0.3028), (-5.518, 166.6, -0.307), (-5.578, 166.5, -0.31), (-4.666, 167.1, -1.136), (-4.815, 167.1, -1.17), (-4.956, 167.1, -1.201), (-5.087, 167.0, -1.231), (-5.203, 166.9, -1.257), (-5.303, 166.7, -1.279), (-5.383, 166.6, -1.297), (-5.441, 166.5, -1.31), (-4.403, 167.1, -1.97), (-4.544, 167.1, -2.029), (-4.678, 167.1, -2.084), (-4.802, 167.0, -2.135), (-4.912, 166.9, -2.18), (-5.006, 166.7, -2.219), (-5.082, 166.6, -2.25), (-5.138, 166.5, -2.273), (-4.676, 166.5, -3.17), (-4.625, 166.6, -3.138), (-4.555, 166.7, -3.095), (-4.469, 166.9, -3.041), (-4.368, 167.0, -2.977), (-4.255, 167.1, -2.906), (-4.132, 167.1, -2.829), (-4.003, 167.1, -2.748), (-4.069, 166.5, -3.977), (-4.024, 166.6, -3.937), (-3.963, 166.7, -3.882), (-3.887, 166.9, -3.814), (-3.798, 167.0, -3.735), (-3.699, 167.1, -3.645), (-3.59, 167.1, -3.549), (-3.477, 167.1, -3.447), (-2.84, 167.1, -4.047), (-2.935, 167.1, -4.166), (-3.025, 167.1, -4.28), (-3.109, 167.0, -4.385), (-3.183, 166.9, -4.478), (-3.246, 166.7, -4.558), (-3.297, 166.6, -4.622), (-3.335, 166.5, -4.669), (-2.494, 166.5, -5.228), (-2.465, 166.6, -5.175), (-2.425, 166.7, -5.103), (-2.376, 166.9, -5.014), (-2.319, 167.0, -4.909), (-2.255, 167.1, -4.792), (-2.185, 167.1, -4.665), (-2.112, 167.1, -4.531), (-1.312, 167.1, -4.884), (-1.362, 167.1, -5.029), (-1.409, 167.1, -5.166), (-1.452, 167.0, -5.292), (-1.491, 166.9, -5.405), (-1.524, 166.7, -5.501), (-1.551, 166.6, -5.579), (-1.57, 166.5, -5.636), (-0.4637, 167.1, -5.098), (-0.4883, 167.1, -5.248), (-0.5116, 167.1, -5.391), (-0.5331, 167.0, -5.523), (-0.5523, 166.9, -5.641), (-0.5687, 166.7, -5.742), (-0.5819, 166.6, -5.823), (-0.5916, 166.5, -5.882), (0.4083, 167.1, -5.165), (0.4095, 167.1, -5.317), (0.4107, 167.1, -5.462), (0.4118, 167.0, -5.596), (0.4128, 166.9, -5.715), (0.4137, 166.7, -5.817), (0.4143, 166.6, -5.899), (0.4148, 166.5, -5.959), (1.279, 167.1, -5.083), (1.306, 167.1, -5.234), (1.332, 167.1, -5.376), (1.355, 167.0, -5.508), (1.377, 166.9, -5.625), (1.395, 166.7, -5.726), (1.409, 166.6, -5.806), (1.42, 166.5, -5.865), (2.124, 167.1, -4.856), (2.176, 167.1, -4.999), (2.225, 167.1, -5.136), (2.271, 167.0, -5.262), (2.311, 166.9, -5.374), (2.346, 166.7, -5.47), (2.374, 166.6, -5.547), (2.395, 166.5, -5.603), (2.918, 167.1, -4.489), (2.993, 167.1, -4.622), (3.065, 167.1, -4.748), (3.131, 167.0, -4.864), (3.19, 166.9, -4.968), (3.241, 166.7, -5.056), (3.281, 166.6, -5.128), (3.311, 166.5, -5.18), (4.142, 166.5, -4.608), (4.104, 166.6, -4.561), (4.052, 166.7, -4.498), (3.988, 166.9, -4.419), (3.912, 167.0, -4.327), (3.827, 167.1, -4.223), (3.735, 167.1, -4.111), (3.638, 167.1, -3.994), (5.49, 166.3, -3.106), (4.608, 167.1, 3.184), (5.215, 167.1, 2.487), (5.695, 167.0, 1.672), (6.021, 166.9, 0.763), (6.171, 166.7, -0.2072), (6.135, 166.6, -1.202), (5.906, 166.5, -2.182), (5.94, 166.3, -2.195), (4.008, 167.1, 3.855), (4.724, 167.1, 3.271), (5.334, 167.0, 2.548), (5.809, 166.9, 1.708), (6.121, 166.7, 0.7768), (6.253, 166.6, -0.21), (6.193, 166.5, -1.214), (6.229, 166.3, -1.222), (3.302, 167.1, 4.414), (4.107, 167.1, 3.96), (4.831, 167.0, 3.351), (5.44, 166.9, 2.603), (5.906, 166.7, 1.738), (6.203, 166.6, 0.7879), (6.313, 166.5, -0.2121)], [], [(0, 1, 2), (0, 2, 3), (3, 2, 4), (3, 4, 5), (1, 6, 2), (2, 6, 7), (2, 7, 8), (5, 9, 3), (3, 9, 10), (3, 10, 11), (12, 13, 14), (15, 16, 14), (14, 16, 17), (18, 12, 19), (19, 12, 14), (19, 14, 20), (20, 14, 17), (13, 21, 14), (14, 21, 22), (14, 22, 23), (24, 25, 26), (27, 28, 29), (26, 30, 24), (24, 30, 31), (24, 31, 32), (32, 31, 29), (29, 31, 33), (29, 33, 27), (19, 34, 18), (18, 34, 35), (18, 35, 36), (11, 37, 3), (3, 37, 18), (3, 18, 38), (38, 18, 36), (39, 40, 41), (41, 40, 42), (41, 42, 43), (43, 42, 44), (43, 44, 45), (45, 46, 43), (43, 46, 47), (43, 47, 48), (48, 47, 49), (48, 49, 14), (14, 49, 50), (14, 50, 15), (51, 52, 53), (53, 54, 51), (51, 54, 55), (51, 55, 56), (56, 55, 57), (56, 57, 39), (39, 57, 58), (39, 58, 40), (59, 60, 61), (62, 63, 61), (61, 63, 64), (61, 64, 65), (66, 67, 65), (65, 67, 68), (65, 68, 61), (61, 68, 69), (61, 69, 59), (66, 70, 67), (67, 70, 71), (67, 71, 72), (73, 74, 75), (75, 74, 76), (75, 76, 77), (77, 78, 75), (75, 78, 79), (75, 79, 80), (52, 51, 80), (80, 51, 81), (80, 81, 75), (82, 83, 84), (84, 83, 85), (84, 85, 86), (84, 87, 82), (82, 87, 88), (82, 88, 89), (72, 90, 67), (67, 90, 82), (67, 82, 91), (91, 82, 89), (8, 92, 2), (2, 92, 84), (2, 84, 93), (93, 84, 86), (94, 95, 96), (96, 95, 97), (96, 97, 98), (98, 99, 96), (96, 99, 100), (96, 100, 101), (102, 103, 104), (104, 103, 105), (104, 105, 106), (102, 107, 103), (103, 107, 108), (103, 108, 109), (109, 110, 103), (103, 110, 111), (103, 111, 112), (94, 96, 113), (113, 96, 114), (113, 114, 115), (115, 114, 116), (115, 116, 117), (118, 119, 120), (120, 119, 121), (120, 121, 116), (116, 121, 122), (116, 122, 123), (123, 124, 116), (116, 124, 125), (116, 125, 117), (126, 127, 128), (129, 130, 128), (128, 130, 131), (128, 131, 126), (127, 132, 128), (128, 132, 133), (128, 133, 134), (135, 136, 137), (136, 135, 118), (118, 135, 138), (118, 138, 139), (139, 140, 118), (118, 140, 141), (118, 141, 142), (142, 143, 118), (118, 143, 144), (118, 144, 119), (112, 145, 103), (103, 145, 146), (103, 146, 147), (147, 146, 148), (148, 146, 149), (148, 149, 150), (150, 151, 148), (148, 151, 152), (148, 152, 153), (128, 154, 129), (129, 154, 148), (129, 148, 155), (155, 148, 153), (28, 156, 29), (29, 156, 157), (29, 157, 158), (158, 157, 159), (158, 159, 160), (160, 159, 161), (162, 163, 164), (164, 163, 165), (164, 165, 166), (166, 165, 167), (166, 167, 61), (61, 167, 168), (61, 168, 62), (161, 169, 160), (160, 169, 170), (160, 170, 171), (171, 170, 172), (171, 172, 164), (164, 172, 173), (164, 173, 162), (60, 73, 61), (61, 73, 75), (61, 75, 174), (174, 75, 175), (174, 175, 176), (176, 175, 177), (176, 177, 178), (178, 177, 179), (178, 179, 180), (180, 179, 181), (180, 181, 182), (182, 181, 183), (182, 183, 184), (184, 183, 185), (184, 185, 186), (186, 185, 187), (186, 187, 188), (188, 187, 189), (188, 189, 190), (190, 189, 191), (190, 191, 192), (192, 191, 193), (192, 193, 194), (194, 193, 195), (194, 195, 196), (196, 195, 197), (196, 197, 198), (198, 197, 199), (198, 199, 200), (200, 199, 201), (200, 201, 202), (202, 201, 203), (202, 203, 204), (204, 203, 205), (204, 205, 206), (206, 205, 207), (206, 207, 208), (208, 207, 209), (208, 209, 210), (210, 209, 211), (210, 211, 212), (212, 211, 213), (212, 213, 214), (214, 213, 215), (214, 215, 216), (216, 215, 217), (216, 217, 218), (218, 217, 219), (218, 219, 220), (220, 219, 221), (220, 221, 222), (222, 221, 223), (222, 223, 224), (224, 223, 225), (224, 225, 226), (226, 225, 227), (226, 227, 228), (228, 227, 229), (228, 229, 230), (230, 229, 231), (230, 231, 137), (137, 231, 128), (137, 128, 135), (135, 128, 134), (101, 104, 96), (96, 104, 106), (96, 106, 232), (232, 106, 233), (232, 233, 234), (234, 233, 235), (234, 235, 236), (236, 235, 237), (236, 237, 238), (238, 237, 239), (238, 239, 240), (240, 239, 241), (240, 241, 242), (242, 241, 243), (242, 243, 244), (244, 243, 245), (244, 245, 246), (246, 245, 247), (246, 247, 248), (248, 247, 249), (248, 249, 250), (250, 249, 251), (250, 251, 252), (252, 251, 253), (252, 253, 254), (254, 253, 255), (254, 255, 256), (256, 255, 257), (256, 257, 258), (258, 257, 259), (258, 259, 260), (260, 259, 261), (260, 261, 262), (262, 261, 263), (262, 263, 264), (264, 263, 265), (264, 265, 266), (266, 265, 267), (266, 267, 268), (268, 267, 269), (268, 269, 270), (270, 269, 271), (270, 271, 272), (272, 271, 273), (272, 273, 274), (274, 273, 275), (274, 275, 276), (276, 275, 277), (276, 277, 278), (278, 277, 279), (278, 279, 280), (280, 279, 281), (280, 281, 282), (282, 281, 283), (282, 283, 284), (284, 283, 285), (284, 285, 286), (286, 285, 287), (286, 287, 288), (288, 287, 289), (288, 289, 24), (24, 289, 14), (24, 14, 25), (25, 14, 23), (290, 291, 292), (293, 294, 292), (292, 294, 295), (292, 295, 290), (296, 297, 292), (292, 297, 298), (292, 298, 293), (299, 300, 292), (292, 300, 301), (292, 301, 296), (302, 303, 292), (292, 303, 304), (292, 304, 299), (305, 306, 292), (292, 306, 307), (292, 307, 302), (308, 309, 292), (292, 309, 310), (292, 310, 305), (311, 312, 292), (292, 312, 313), (292, 313, 308), (314, 315, 292), (292, 315, 316), (292, 316, 311), (317, 318, 292), (292, 318, 319), (292, 319, 314), (320, 321, 292), (292, 321, 322), (292, 322, 317), (323, 324, 292), (292, 324, 325), (292, 325, 320), (291, 326, 292), (292, 326, 327), (292, 327, 323), (328, 329, 330), (330, 329, 331), (330, 331, 332), (332, 331, 333), (332, 333, 334), (334, 333, 335), (334, 335, 336), (336, 335, 337), (335, 338, 337), (337, 338, 339), (337, 339, 340), (340, 339, 341), (340, 341, 342), (342, 341, 343), (342, 343, 344), (344, 343, 345), (344, 345, 346), (346, 345, 347), (346, 347, 348), (348, 347, 349), (348, 349, 350), (350, 349, 351), (350, 351, 352), (352, 351, 353), (352, 353, 354), (354, 353, 355), (354, 355, 356), (356, 355, 357), (356, 357, 358), (358, 357, 359), (358, 359, 360), (360, 359, 361), (360, 361, 362), (362, 361, 363), (362, 363, 364), (364, 363, 365), (365, 363, 366), (365, 366, 367), (367, 366, 368), (367, 368, 369), (369, 368, 370), (369, 370, 371), (371, 370, 372), (371, 372, 373), (373, 372, 374), (373, 374, 375), (375, 374, 376), (375, 376, 377), (377, 376, 378), (377, 378, 379), (379, 378, 380), (379, 380, 381), (381, 380, 382), (381, 382, 383), (383, 382, 384), (383, 384, 385), (385, 384, 386), (385, 386, 387), (387, 386, 388), (387, 388, 389), (389, 388, 390), (389, 390, 391), (391, 390, 392), (391, 392, 393), (393, 392, 394), (393, 394, 395), (395, 394, 396), (395, 396, 397), (397, 396, 398), (397, 398, 399), (399, 398, 400), (399, 400, 328), (328, 400, 401), (328, 401, 329), (402, 403, 404), (405, 406, 375), (407, 408, 371), (409, 410, 411), (412, 413, 414), (414, 413, 409), (414, 409, 415), (415, 409, 411), (410, 409, 416), (416, 409, 417), (416, 417, 418), (371, 408, 369), (369, 408, 419), (369, 419, 420), (421, 422, 369), (420, 423, 369), (369, 423, 424), (369, 424, 421), (425, 426, 427), (426, 428, 427), (427, 428, 429), (427, 429, 430), (430, 431, 427), (427, 431, 432), (427, 432, 417), (417, 432, 433), (417, 433, 418), (434, 435, 373), (373, 435, 436), (373, 436, 371), (371, 436, 437), (371, 437, 407), (375, 406, 373), (373, 406, 438), (373, 438, 434), (439, 440, 379), (379, 440, 441), (379, 441, 377), (377, 441, 442), (377, 442, 375), (375, 442, 443), (375, 443, 405), (444, 445, 381), (381, 445, 446), (381, 446, 379), (379, 446, 447), (379, 447, 439), (448, 449, 383), (383, 449, 450), (383, 450, 381), (381, 450, 451), (381, 451, 444), (452, 453, 454), (455, 456, 454), (454, 456, 457), (454, 457, 452), (404, 403, 454), (454, 403, 458), (454, 458, 455), (383, 385, 459), (459, 385, 460), (459, 461, 383), (383, 461, 462), (383, 462, 463), (463, 464, 383), (383, 464, 465), (383, 465, 448), (466, 467, 468), (468, 467, 469), (468, 469, 404), (404, 469, 470), (404, 470, 402), (412, 471, 413), (413, 471, 472), (413, 472, 473), (473, 472, 474), (473, 474, 475), (475, 474, 476), (475, 476, 477), (477, 478, 475), (475, 478, 479), (475, 479, 468), (468, 479, 480), (468, 480, 466), (453, 460, 454), (454, 460, 385), (454, 385, 481), (481, 385, 387), (481, 387, 482), (482, 387, 389), (482, 389, 483), (483, 389, 391), (483, 391, 484), (484, 391, 393), (484, 393, 485), (485, 393, 395), (485, 395, 486), (486, 395, 397), (486, 397, 487), (487, 397, 399), (487, 399, 488), (488, 399, 328), (488, 328, 489), (489, 328, 330), (489, 330, 490), (490, 330, 332), (490, 332, 491), (491, 332, 334), (491, 334, 492), (492, 334, 336), (492, 336, 493), (493, 336, 337), (493, 337, 494), (494, 337, 340), (494, 340, 495), (495, 340, 342), (495, 342, 496), (496, 342, 344), (496, 344, 497), (497, 344, 346), (497, 346, 498), (498, 346, 348), (498, 348, 499), (499, 348, 350), (499, 350, 500), (500, 350, 352), (500, 352, 501), (501, 352, 354), (501, 354, 502), (502, 354, 356), (502, 356, 503), (503, 356, 358), (503, 358, 504), (504, 358, 360), (504, 360, 505), (505, 360, 362), (505, 362, 506), (506, 362, 364), (506, 364, 507), (507, 364, 365), (507, 365, 508), (508, 365, 367), (508, 367, 427), (427, 367, 369), (427, 369, 425), (425, 369, 422), (473, 475, 509), (417, 409, 509), (509, 409, 413), (509, 413, 473), (507, 508, 509), (509, 508, 427), (509, 427, 417), (504, 505, 509), (509, 505, 506), (509, 506, 507), (501, 502, 509), (509, 502, 503), (509, 503, 504), (498, 499, 509), (509, 499, 500), (509, 500, 501), (495, 496, 509), (509, 496, 497), (509, 497, 498), (492, 493, 509), (509, 493, 494), (509, 494, 495), (489, 490, 509), (509, 490, 491), (509, 491, 492), (486, 487, 509), (509, 487, 488), (509, 488, 489), (483, 484, 509), (509, 484, 485), (509, 485, 486), (454, 481, 509), (509, 481, 482), (509, 482, 483), (475, 468, 509), (509, 468, 404), (509, 404, 454), (471, 88, 472), (472, 88, 87), (472, 87, 474), (474, 87, 84), (474, 84, 476), (471, 412, 88), (88, 412, 414), (88, 414, 89), (414, 415, 89), (89, 415, 411), (89, 411, 91), (411, 410, 91), (91, 410, 416), (91, 416, 67), (67, 416, 418), (67, 418, 68), (68, 418, 433), (68, 433, 69), (433, 432, 69), (69, 432, 431), (69, 431, 59), (59, 431, 430), (59, 430, 60), (430, 429, 60), (60, 429, 428), (60, 428, 73), (73, 428, 426), (73, 426, 74), (74, 426, 425), (74, 425, 76), (425, 422, 76), (76, 422, 421), (76, 421, 77), (421, 424, 77), (77, 424, 423), (77, 423, 78), (423, 420, 78), (78, 420, 419), (78, 419, 79), (79, 419, 408), (79, 408, 80), (80, 408, 407), (80, 407, 52), (52, 407, 437), (52, 437, 53), (53, 437, 436), (53, 436, 54), (438, 55, 434), (434, 55, 54), (434, 54, 435), (435, 54, 436), (438, 406, 55), (55, 406, 405), (55, 405, 57), (57, 405, 443), (57, 443, 58), (58, 443, 442), (58, 442, 40), (40, 442, 441), (40, 441, 42), (42, 441, 440), (42, 440, 44), (44, 440, 439), (44, 439, 45), (439, 447, 45), (45, 447, 446), (45, 446, 46), (446, 445, 46), (46, 445, 444), (46, 444, 47), (47, 444, 451), (451, 450, 47), (47, 450, 449), (47, 449, 49), (49, 449, 448), (49, 448, 50), (448, 465, 50), (50, 465, 464), (50, 464, 15), (464, 463, 15), (15, 463, 462), (15, 462, 16), (16, 462, 461), (16, 461, 17), (17, 461, 459), (17, 459, 20), (459, 460, 20), (20, 460, 453), (20, 453, 19), (19, 453, 452), (19, 452, 34), (34, 452, 457), (34, 457, 35), (457, 456, 35), (35, 456, 455), (35, 455, 36), (455, 458, 36), (36, 458, 403), (36, 403, 38), (38, 403, 402), (38, 402, 3), (3, 402, 470), (3, 470, 0), (0, 470, 469), (0, 469, 1), (469, 467, 1), (1, 467, 466), (1, 466, 6), (466, 480, 6), (6, 480, 479), (6, 479, 7), (479, 478, 7), (7, 478, 477), (7, 477, 8), (8, 477, 476), (8, 476, 92), (92, 476, 84), (510, 511, 148), (148, 154, 510), (510, 154, 128), (510, 128, 512), (225, 513, 514), (128, 231, 512), (512, 231, 229), (512, 229, 514), (514, 229, 227), (514, 227, 225), (217, 515, 516), (225, 223, 513), (513, 223, 221), (513, 221, 516), (516, 221, 219), (516, 219, 217), (209, 517, 518), (217, 215, 515), (515, 215, 213), (515, 213, 518), (518, 213, 211), (518, 211, 209), (209, 207, 517), (517, 207, 205), (517, 205, 519), (197, 520, 521), (205, 203, 519), (519, 203, 201), (519, 201, 521), (521, 201, 199), (521, 199, 197), (189, 522, 523), (197, 195, 520), (520, 195, 193), (520, 193, 523), (523, 193, 191), (523, 191, 189), (181, 524, 525), (189, 187, 522), (522, 187, 185), (522, 185, 525), (525, 185, 183), (525, 183, 181), (181, 179, 524), (524, 179, 177), (524, 177, 526), (177, 175, 526), (526, 175, 75), (526, 75, 527), (39, 528, 529), (75, 81, 527), (527, 81, 51), (527, 51, 529), (529, 51, 56), (529, 56, 39), (14, 530, 531), (39, 41, 528), (528, 41, 43), (528, 43, 531), (531, 43, 48), (531, 48, 14), (283, 532, 533), (14, 289, 530), (530, 289, 287), (530, 287, 533), (533, 287, 285), (533, 285, 283), (283, 281, 532), (532, 281, 279), (532, 279, 534), (271, 535, 536), (279, 277, 534), (534, 277, 275), (534, 275, 536), (536, 275, 273), (536, 273, 271), (271, 269, 535), (535, 269, 267), (535, 267, 537), (267, 265, 537), (537, 265, 263), (537, 263, 538), (263, 261, 538), (538, 261, 259), (538, 259, 539), (259, 257, 539), (539, 257, 255), (539, 255, 540), (247, 541, 542), (255, 253, 540), (540, 253, 251), (540, 251, 542), (542, 251, 249), (542, 249, 247), (239, 543, 544), (247, 245, 541), (541, 245, 243), (541, 243, 544), (544, 243, 241), (544, 241, 239), (106, 545, 546), (239, 237, 543), (543, 237, 235), (543, 235, 546), (546, 235, 233), (546, 233, 106), (106, 105, 545), (545, 105, 103), (545, 103, 511), (511, 103, 147), (511, 147, 148), (511, 547, 545), (545, 547, 548), (545, 548, 546), (546, 548, 549), (546, 549, 543), (543, 549, 550), (543, 550, 544), (544, 550, 551), (544, 551, 541), (541, 551, 552), (541, 552, 542), (542, 552, 553), (542, 553, 540), (540, 553, 554), (540, 554, 539), (539, 554, 555), (539, 555, 538), (538, 555, 556), (538, 556, 537), (537, 556, 557), (537, 557, 535), (535, 557, 558), (535, 558, 536), (536, 558, 559), (536, 559, 534), (534, 559, 560), (534, 560, 532), (532, 560, 561), (532, 561, 533), (533, 561, 562), (533, 562, 530), (530, 562, 563), (530, 563, 531), (531, 563, 564), (531, 564, 528), (528, 564, 565), (528, 565, 529), (529, 565, 566), (529, 566, 527), (527, 566, 567), (527, 567, 526), (526, 567, 568), (526, 568, 524), (524, 568, 569), (524, 569, 525), (525, 569, 570), (525, 570, 522), (522, 570, 571), (522, 571, 523), (523, 571, 572), (523, 572, 520), (520, 572, 573), (520, 573, 521), (521, 573, 574), (521, 574, 519), (519, 574, 575), (519, 575, 517), (517, 575, 576), (517, 576, 518), (518, 576, 577), (518, 577, 515), (515, 577, 578), (515, 578, 516), (516, 578, 579), (516, 579, 513), (513, 579, 580), (513, 580, 514), (514, 580, 581), (514, 581, 512), (512, 581, 582), (512, 582, 510), (510, 582, 583), (510, 583, 511), (511, 583, 547), (583, 584, 547), (547, 584, 585), (547, 585, 548), (548, 585, 586), (548, 586, 549), (549, 586, 587), (549, 587, 550), (550, 587, 588), (550, 588, 551), (551, 588, 589), (551, 589, 552), (552, 589, 590), (552, 590, 553), (553, 590, 591), (553, 591, 554), (554, 591, 592), (554, 592, 555), (555, 592, 593), (555, 593, 556), (556, 593, 594), (556, 594, 557), (557, 594, 595), (557, 595, 558), (558, 595, 596), (558, 596, 559), (559, 596, 597), (559, 597, 560), (560, 597, 598), (560, 598, 561), (561, 598, 599), (561, 599, 562), (562, 599, 600), (562, 600, 563), (563, 600, 601), (563, 601, 564), (564, 601, 602), (564, 602, 565), (565, 602, 603), (565, 603, 566), (566, 603, 604), (566, 604, 567), (567, 604, 605), (567, 605, 568), (568, 605, 606), (568, 606, 569), (569, 606, 607), (569, 607, 570), (570, 607, 608), (570, 608, 571), (571, 608, 609), (571, 609, 572), (572, 609, 610), (572, 610, 573), (573, 610, 611), (573, 611, 574), (574, 611, 612), (574, 612, 575), (575, 612, 613), (575, 613, 576), (576, 613, 614), (576, 614, 577), (577, 614, 615), (577, 615, 578), (578, 615, 616), (578, 616, 579), (579, 616, 617), (579, 617, 580), (580, 617, 618), (580, 618, 581), (581, 618, 619), (581, 619, 582), (582, 619, 620), (582, 620, 583), (583, 620, 584), (620, 621, 584), (584, 621, 622), (584, 622, 585), (585, 622, 623), (585, 623, 586), (586, 623, 624), (586, 624, 587), (587, 624, 625), (587, 625, 588), (588, 625, 626), (588, 626, 589), (589, 626, 627), (589, 627, 590), (590, 627, 628), (590, 628, 591), (591, 628, 629), (591, 629, 592), (592, 629, 630), (592, 630, 593), (593, 630, 631), (593, 631, 594), (594, 631, 632), (594, 632, 595), (595, 632, 633), (595, 633, 596), (596, 633, 634), (596, 634, 597), (597, 634, 635), (597, 635, 598), (598, 635, 636), (598, 636, 599), (599, 636, 637), (599, 637, 600), (600, 637, 638), (600, 638, 601), (601, 638, 639), (601, 639, 602), (602, 639, 640), (602, 640, 603), (603, 640, 641), (603, 641, 604), (604, 641, 642), (604, 642, 605), (605, 642, 643), (605, 643, 606), (606, 643, 644), (606, 644, 607), (607, 644, 645), (607, 645, 608), (608, 645, 646), (608, 646, 609), (609, 646, 647), (609, 647, 610), (610, 647, 648), (610, 648, 611), (611, 648, 649), (611, 649, 612), (612, 649, 650), (612, 650, 613), (613, 650, 651), (613, 651, 614), (614, 651, 652), (614, 652, 615), (615, 652, 653), (615, 653, 616), (616, 653, 654), (616, 654, 617), (617, 654, 655), (617, 655, 618), (618, 655, 656), (618, 656, 619), (619, 656, 657), (619, 657, 620), (620, 657, 621), (657, 658, 621), (621, 658, 659), (621, 659, 622), (622, 659, 660), (622, 660, 623), (623, 660, 661), (623, 661, 624), (624, 661, 662), (624, 662, 625), (625, 662, 663), (625, 663, 626), (626, 663, 664), (626, 664, 627), (627, 664, 665), (627, 665, 628), (628, 665, 666), (628, 666, 629), (629, 666, 667), (629, 667, 630), (630, 667, 668), (630, 668, 631), (631, 668, 669), (631, 669, 632), (632, 669, 670), (632, 670, 633), (633, 670, 671), (633, 671, 634), (634, 671, 672), (634, 672, 635), (635, 672, 673), (635, 673, 636), (636, 673, 674), (636, 674, 637), (637, 674, 675), (637, 675, 638), (638, 675, 676), (638, 676, 639), (639, 676, 677), (639, 677, 640), (640, 677, 678), (640, 678, 641), (641, 678, 679), (641, 679, 642), (642, 679, 680), (642, 680, 643), (643, 680, 681), (643, 681, 644), (644, 681, 682), (644, 682, 645), (645, 682, 683), (645, 683, 646), (646, 683, 684), (646, 684, 647), (647, 684, 685), (647, 685, 648), (648, 685, 686), (648, 686, 649), (649, 686, 687), (649, 687, 650), (650, 687, 688), (650, 688, 651), (651, 688, 689), (651, 689, 652), (652, 689, 690), (652, 690, 653), (653, 690, 691), (653, 691, 654), (654, 691, 692), (654, 692, 655), (655, 692, 693), (655, 693, 656), (656, 693, 694), (656, 694, 657), (657, 694, 658), (694, 695, 658), (658, 695, 696), (658, 696, 659), (659, 696, 697), (659, 697, 660), (660, 697, 698), (660, 698, 661), (661, 698, 699), (661, 699, 662), (662, 699, 700), (662, 700, 663), (663, 700, 701), (663, 701, 664), (664, 701, 702), (664, 702, 665), (665, 702, 703), (665, 703, 666), (666, 703, 704), (666, 704, 667), (667, 704, 705), (667, 705, 668), (668, 705, 706), (668, 706, 669), (669, 706, 707), (669, 707, 670), (670, 707, 708), (670, 708, 671), (671, 708, 709), (671, 709, 672), (672, 709, 710), (672, 710, 673), (673, 710, 711), (673, 711, 674), (674, 711, 712), (674, 712, 675), (675, 712, 713), (675, 713, 676), (676, 713, 714), (676, 714, 677), (677, 714, 715), (677, 715, 678), (678, 715, 716), (678, 716, 679), (679, 716, 717), (679, 717, 680), (680, 717, 718), (680, 718, 681), (681, 718, 719), (681, 719, 682), (682, 719, 720), (682, 720, 683), (683, 720, 721), (683, 721, 684), (684, 721, 722), (684, 722, 685), (685, 722, 723), (685, 723, 686), (686, 723, 724), (686, 724, 687), (687, 724, 725), (687, 725, 688), (688, 725, 726), (688, 726, 689), (689, 726, 727), (689, 727, 690), (690, 727, 728), (690, 728, 691), (691, 728, 729), (691, 729, 692), (692, 729, 730), (692, 730, 693), (693, 730, 731), (693, 731, 694), (694, 731, 695), (731, 732, 695), (695, 732, 733), (695, 733, 696), (696, 733, 734), (696, 734, 697), (697, 734, 735), (697, 735, 698), (698, 735, 736), (698, 736, 699), (699, 736, 737), (699, 737, 700), (700, 737, 738), (700, 738, 701), (701, 738, 739), (701, 739, 702), (702, 739, 740), (702, 740, 703), (703, 740, 741), (703, 741, 704), (704, 741, 742), (704, 742, 705), (705, 742, 743), (705, 743, 706), (706, 743, 744), (706, 744, 707), (707, 744, 745), (707, 745, 708), (708, 745, 746), (708, 746, 709), (709, 746, 747), (709, 747, 710), (710, 747, 748), (710, 748, 711), (711, 748, 749), (711, 749, 712), (712, 749, 750), (712, 750, 713), (713, 750, 751), (713, 751, 714), (714, 751, 752), (714, 752, 715), (715, 752, 753), (715, 753, 716), (716, 753, 754), (716, 754, 717), (717, 754, 755), (717, 755, 718), (718, 755, 756), (718, 756, 719), (719, 756, 757), (719, 757, 720), (720, 757, 758), (720, 758, 721), (721, 758, 759), (721, 759, 722), (722, 759, 760), (722, 760, 723), (723, 760, 761), (723, 761, 724), (724, 761, 762), (724, 762, 725), (725, 762, 763), (725, 763, 726), (726, 763, 764), (726, 764, 727), (727, 764, 765), (727, 765, 728), (728, 765, 766), (728, 766, 729), (729, 766, 767), (729, 767, 730), (730, 767, 768), (730, 768, 731), (731, 768, 732), (768, 769, 732), (732, 769, 770), (732, 770, 733), (733, 770, 771), (733, 771, 734), (734, 771, 772), (734, 772, 735), (735, 772, 773), (735, 773, 736), (736, 773, 774), (736, 774, 737), (737, 774, 775), (737, 775, 738), (738, 775, 776), (738, 776, 739), (739, 776, 777), (739, 777, 740), (740, 777, 778), (740, 778, 741), (741, 778, 779), (741, 779, 742), (742, 779, 780), (742, 780, 743), (743, 780, 781), (743, 781, 744), (744, 781, 782), (744, 782, 745), (745, 782, 783), (745, 783, 746), (746, 783, 784), (746, 784, 747), (747, 784, 785), (747, 785, 748), (748, 785, 786), (748, 786, 749), (749, 786, 787), (749, 787, 750), (750, 787, 788), (750, 788, 751), (751, 788, 789), (751, 789, 752), (752, 789, 790), (752, 790, 753), (753, 790, 791), (753, 791, 754), (754, 791, 792), (754, 792, 755), (755, 792, 793), (755, 793, 756), (756, 793, 794), (756, 794, 757), (757, 794, 795), (757, 795, 758), (758, 795, 796), (758, 796, 759), (759, 796, 797), (759, 797, 760), (760, 797, 798), (760, 798, 761), (761, 798, 799), (761, 799, 762), (762, 799, 800), (762, 800, 763), (763, 800, 801), (763, 801, 764), (764, 801, 802), (764, 802, 765), (765, 802, 803), (765, 803, 766), (766, 803, 804), (766, 804, 767), (767, 804, 805), (767, 805, 768), (768, 805, 769), (805, 806, 769), (769, 806, 807), (769, 807, 770), (770, 807, 808), (770, 808, 771), (771, 808, 809), (771, 809, 772), (772, 809, 810), (772, 810, 773), (773, 810, 811), (773, 811, 774), (774, 811, 812), (774, 812, 775), (775, 812, 813), (775, 813, 776), (776, 813, 814), (776, 814, 777), (777, 814, 815), (777, 815, 778), (778, 815, 816), (778, 816, 779), (779, 816, 817), (779, 817, 780), (780, 817, 818), (780, 818, 781), (781, 818, 819), (781, 819, 782), (782, 819, 820), (782, 820, 783), (783, 820, 821), (783, 821, 784), (784, 821, 822), (784, 822, 785), (785, 822, 823), (785, 823, 786), (786, 823, 824), (786, 824, 787), (787, 824, 825), (787, 825, 788), (788, 825, 826), (788, 826, 789), (789, 826, 827), (789, 827, 790), (790, 827, 828), (790, 828, 791), (791, 828, 829), (791, 829, 792), (792, 829, 830), (792, 830, 793), (793, 830, 831), (793, 831, 794), (794, 831, 832), (794, 832, 795), (795, 832, 833), (795, 833, 796), (796, 833, 834), (796, 834, 797), (797, 834, 835), (797, 835, 798), (798, 835, 836), (798, 836, 799), (799, 836, 837), (799, 837, 800), (800, 837, 838), (800, 838, 801), (801, 838, 839), (801, 839, 802), (802, 839, 840), (802, 840, 803), (803, 840, 841), (803, 841, 804), (804, 841, 842), (804, 842, 805), (805, 842, 806), (842, 339, 806), (806, 339, 338), (806, 338, 807), (807, 338, 335), (807, 335, 808), (808, 335, 333), (808, 333, 809), (809, 333, 331), (809, 331, 810), (810, 331, 329), (810, 329, 811), (811, 329, 401), (811, 401, 812), (812, 401, 400), (812, 400, 813), (813, 400, 398), (813, 398, 814), (814, 398, 396), (814, 396, 815), (815, 396, 394), (815, 394, 816), (816, 394, 392), (816, 392, 817), (817, 392, 390), (817, 390, 818), (818, 390, 388), (818, 388, 819), (819, 388, 386), (819, 386, 820), (820, 386, 384), (820, 384, 821), (821, 384, 382), (821, 382, 822), (822, 382, 380), (822, 380, 823), (823, 380, 378), (823, 378, 824), (824, 378, 376), (824, 376, 825), (825, 376, 374), (825, 374, 826), (826, 374, 372), (826, 372, 827), (827, 372, 370), (827, 370, 828), (828, 370, 368), (828, 368, 829), (829, 368, 366), (829, 366, 830), (830, 366, 363), (830, 363, 831), (831, 363, 361), (831, 361, 832), (832, 361, 359), (832, 359, 833), (833, 359, 357), (833, 357, 834), (834, 357, 355), (834, 355, 835), (835, 355, 353), (835, 353, 836), (836, 353, 351), (836, 351, 837), (837, 351, 349), (837, 349, 838), (838, 349, 347), (838, 347, 839), (839, 347, 345), (839, 345, 840), (840, 345, 343), (840, 343, 841), (841, 343, 341), (841, 341, 842), (842, 341, 339), (242, 244, 843), (246, 248, 844), (250, 252, 845), (254, 256, 846), (258, 260, 847), (262, 264, 848), (266, 268, 849), (270, 272, 850), (274, 276, 851), (278, 280, 852), (282, 284, 853), (286, 288, 854), (24, 32, 855), (29, 158, 856), (160, 171, 857), (164, 166, 858), (61, 174, 859), (176, 178, 860), (180, 182, 861), (184, 186, 862), (188, 190, 863), (192, 194, 864), (196, 198, 865), (200, 202, 866), (204, 206, 867), (208, 210, 868), (212, 214, 869), (216, 218, 870), (220, 222, 871), (224, 226, 872), (228, 230, 873), (874, 301, 300), (875, 296, 301), (876, 297, 296), (877, 298, 297), (293, 298, 878), (878, 298, 877), (878, 877, 879), (294, 293, 880), (880, 293, 878), (880, 878, 881), (881, 878, 879), (881, 879, 882), (295, 294, 883), (883, 294, 880), (883, 880, 884), (884, 880, 881), (884, 881, 885), (885, 881, 882), (885, 882, 886), (290, 295, 887), (887, 295, 883), (887, 883, 888), (888, 883, 884), (888, 884, 889), (889, 884, 885), (889, 885, 890), (890, 885, 886), (890, 886, 891), (291, 290, 892), (892, 290, 887), (892, 887, 893), (893, 887, 888), (893, 888, 894), (894, 888, 889), (894, 889, 895), (895, 889, 890), (895, 890, 896), (896, 890, 891), (896, 891, 897), (326, 291, 898), (898, 291, 892), (898, 892, 899), (899, 892, 893), (899, 893, 900), (900, 893, 894), (900, 894, 901), (901, 894, 895), (901, 895, 902), (902, 895, 896), (902, 896, 903), (903, 896, 897), (903, 897, 904), (327, 326, 905), (905, 326, 898), (905, 898, 906), (906, 898, 899), (906, 899, 907), (907, 899, 900), (907, 900, 908), (908, 900, 901), (908, 901, 909), (909, 901, 902), (909, 902, 910), (910, 902, 903), (910, 903, 911), (911, 903, 904), (911, 904, 912), (323, 327, 913), (913, 327, 905), (913, 905, 914), (914, 905, 906), (914, 906, 915), (915, 906, 907), (915, 907, 916), (916, 907, 908), (916, 908, 917), (917, 908, 909), (917, 909, 918), (918, 909, 910), (918, 910, 919), (919, 910, 911), (919, 911, 920), (920, 911, 912), (920, 912, 921), (922, 923, 924), (230, 137, 873), (873, 137, 923), (873, 923, 925), (925, 923, 922), (925, 922, 926), (226, 228, 872), (872, 228, 873), (872, 873, 927), (927, 873, 925), (927, 925, 928), (928, 925, 926), (928, 926, 929), (222, 224, 871), (871, 224, 872), (871, 872, 930), (930, 872, 927), (930, 927, 931), (931, 927, 928), (931, 928, 932), (932, 928, 929), (932, 929, 933), (218, 220, 870), (870, 220, 871), (870, 871, 934), (934, 871, 930), (934, 930, 935), (935, 930, 931), (935, 931, 936), (936, 931, 932), (936, 932, 937), (937, 932, 933), (937, 933, 938), (214, 216, 869), (869, 216, 870), (869, 870, 939), (939, 870, 934), (939, 934, 940), (940, 934, 935), (940, 935, 941), (941, 935, 936), (941, 936, 942), (942, 936, 937), (942, 937, 943), (943, 937, 938), (943, 938, 944), (210, 212, 868), (868, 212, 869), (868, 869, 945), (945, 869, 939), (945, 939, 946), (946, 939, 940), (946, 940, 947), (947, 940, 941), (947, 941, 948), (948, 941, 942), (948, 942, 949), (949, 942, 943), (949, 943, 950), (950, 943, 944), (950, 944, 951), (206, 208, 867), (867, 208, 868), (867, 868, 952), (952, 868, 945), (952, 945, 953), (953, 945, 946), (953, 946, 954), (954, 946, 947), (954, 947, 955), (955, 947, 948), (955, 948, 956), (956, 948, 949), (956, 949, 957), (957, 949, 950), (957, 950, 958), (958, 950, 951), (958, 951, 959), (300, 299, 959), (959, 299, 960), (959, 960, 958), (958, 960, 961), (958, 961, 957), (957, 961, 962), (957, 962, 956), (956, 962, 963), (956, 963, 955), (955, 963, 964), (955, 964, 954), (954, 964, 965), (954, 965, 953), (953, 965, 966), (953, 966, 952), (952, 966, 967), (952, 967, 867), (867, 967, 866), (867, 866, 204), (204, 866, 202), (299, 304, 960), (960, 304, 968), (960, 968, 961), (961, 968, 969), (961, 969, 962), (962, 969, 970), (962, 970, 963), (963, 970, 971), (963, 971, 964), (964, 971, 972), (964, 972, 965), (965, 972, 973), (965, 973, 966), (966, 973, 974), (966, 974, 967), (967, 974, 975), (967, 975, 866), (866, 975, 865), (866, 865, 200), (200, 865, 198), (194, 196, 864), (864, 196, 865), (864, 865, 976), (976, 865, 975), (976, 975, 977), (977, 975, 974), (977, 974, 978), (978, 974, 973), (978, 973, 979), (979, 973, 972), (979, 972, 980), (980, 972, 971), (980, 971, 981), (981, 971, 970), (981, 970, 982), (982, 970, 969), (982, 969, 983), (983, 969, 968), (983, 968, 303), (303, 968, 304), (303, 302, 983), (983, 302, 984), (983, 984, 982), (982, 984, 985), (982, 985, 981), (981, 985, 986), (981, 986, 980), (980, 986, 987), (980, 987, 979), (979, 987, 988), (979, 988, 978), (978, 988, 989), (978, 989, 977), (977, 989, 990), (977, 990, 976), (976, 990, 991), (976, 991, 864), (864, 991, 863), (864, 863, 192), (192, 863, 190), (186, 188, 862), (862, 188, 863), (862, 863, 992), (992, 863, 991), (992, 991, 993), (993, 991, 990), (993, 990, 994), (994, 990, 989), (994, 989, 995), (995, 989, 988), (995, 988, 996), (996, 988, 987), (996, 987, 997), (997, 987, 986), (997, 986, 998), (998, 986, 985), (998, 985, 999), (999, 985, 984), (999, 984, 307), (307, 984, 302), (307, 306, 999), (999, 306, 1000), (999, 1000, 998), (998, 1000, 1001), (998, 1001, 997), (997, 1001, 1002), (997, 1002, 996), (996, 1002, 1003), (996, 1003, 995), (995, 1003, 1004), (995, 1004, 994), (994, 1004, 1005), (994, 1005, 993), (993, 1005, 1006), (993, 1006, 992), (992, 1006, 1007), (992, 1007, 862), (862, 1007, 861), (862, 861, 184), (184, 861, 182), (306, 305, 1000), (1000, 305, 1008), (1000, 1008, 1001), (1001, 1008, 1009), (1001, 1009, 1002), (1002, 1009, 1010), (1002, 1010, 1003), (1003, 1010, 1011), (1003, 1011, 1004), (1004, 1011, 1012), (1004, 1012, 1005), (1005, 1012, 1013), (1005, 1013, 1006), (1006, 1013, 1014), (1006, 1014, 1007), (1007, 1014, 1015), (1007, 1015, 861), (861, 1015, 860), (861, 860, 180), (180, 860, 178), (305, 310, 1008), (1008, 310, 1016), (1008, 1016, 1009), (1009, 1016, 1017), (1009, 1017, 1010), (1010, 1017, 1018), (1010, 1018, 1011), (1011, 1018, 1019), (1011, 1019, 1012), (1012, 1019, 1020), (1012, 1020, 1013), (1013, 1020, 1021), (1013, 1021, 1014), (1014, 1021, 1022), (1014, 1022, 1015), (1015, 1022, 1023), (1015, 1023, 860), (860, 1023, 859), (860, 859, 176), (176, 859, 174), (310, 309, 1016), (1016, 309, 1024), (1016, 1024, 1017), (1017, 1024, 1025), (1017, 1025, 1018), (1018, 1025, 1026), (1018, 1026, 1019), (1019, 1026, 1027), (1019, 1027, 1020), (1020, 1027, 1028), (1020, 1028, 1021), (1021, 1028, 1029), (1021, 1029, 1022), (1022, 1029, 1030), (1022, 1030, 1023), (1023, 1030, 1031), (1023, 1031, 859), (859, 1031, 858), (859, 858, 61), (61, 858, 166), (171, 164, 857), (857, 164, 858), (857, 858, 1032), (1032, 858, 1031), (1032, 1031, 1033), (1033, 1031, 1030), (1033, 1030, 1034), (1034, 1030, 1029), (1034, 1029, 1035), (1035, 1029, 1028), (1035, 1028, 1036), (1036, 1028, 1027), (1036, 1027, 1037), (1037, 1027, 1026), (1037, 1026, 1038), (1038, 1026, 1025), (1038, 1025, 1039), (1039, 1025, 1024), (1039, 1024, 308), (308, 1024, 309), (308, 313, 1039), (1039, 313, 1040), (1039, 1040, 1038), (1038, 1040, 1041), (1038, 1041, 1037), (1037, 1041, 1042), (1037, 1042, 1036), (1036, 1042, 1043), (1036, 1043, 1035), (1035, 1043, 1044), (1035, 1044, 1034), (1034, 1044, 1045), (1034, 1045, 1033), (1033, 1045, 1046), (1033, 1046, 1032), (1032, 1046, 1047), (1032, 1047, 857), (857, 1047, 856), (857, 856, 160), (160, 856, 158), (313, 312, 1040), (1040, 312, 1048), (1040, 1048, 1041), (1041, 1048, 1049), (1041, 1049, 1042), (1042, 1049, 1050), (1042, 1050, 1043), (1043, 1050, 1051), (1043, 1051, 1044), (1044, 1051, 1052), (1044, 1052, 1045), (1045, 1052, 1053), (1045, 1053, 1046), (1046, 1053, 1054), (1046, 1054, 1047), (1047, 1054, 1055), (1047, 1055, 856), (856, 1055, 855), (856, 855, 29), (29, 855, 32), (312, 311, 1048), (1048, 311, 1056), (1048, 1056, 1049), (1049, 1056, 1057), (1049, 1057, 1050), (1050, 1057, 1058), (1050, 1058, 1051), (1051, 1058, 1059), (1051, 1059, 1052), (1052, 1059, 1060), (1052, 1060, 1053), (1053, 1060, 1061), (1053, 1061, 1054), (1054, 1061, 1062), (1054, 1062, 1055), (1055, 1062, 1063), (1055, 1063, 855), (855, 1063, 854), (855, 854, 24), (24, 854, 288), (284, 286, 853), (853, 286, 854), (853, 854, 1064), (1064, 854, 1063), (1064, 1063, 1065), (1065, 1063, 1062), (1065, 1062, 1066), (1066, 1062, 1061), (1066, 1061, 1067), (1067, 1061, 1060), (1067, 1060, 1068), (1068, 1060, 1059), (1068, 1059, 1069), (1069, 1059, 1058), (1069, 1058, 1070), (1070, 1058, 1057), (1070, 1057, 1071), (1071, 1057, 1056), (1071, 1056, 316), (316, 1056, 311), (280, 282, 852), (852, 282, 853), (852, 853, 1072), (1072, 853, 1064), (1072, 1064, 1073), (1073, 1064, 1065), (1073, 1065, 1074), (1074, 1065, 1066), (1074, 1066, 1075), (1075, 1066, 1067), (1075, 1067, 1076), (1076, 1067, 1068), (1076, 1068, 1077), (1077, 1068, 1069), (1077, 1069, 1078), (1078, 1069, 1070), (1078, 1070, 1079), (1079, 1070, 1071), (1079, 1071, 315), (315, 1071, 316), (315, 314, 1079), (1079, 314, 1080), (1079, 1080, 1078), (1078, 1080, 1081), (1078, 1081, 1077), (1077, 1081, 1082), (1077, 1082, 1076), (1076, 1082, 1083), (1076, 1083, 1075), (1075, 1083, 1084), (1075, 1084, 1074), (1074, 1084, 1085), (1074, 1085, 1073), (1073, 1085, 1086), (1073, 1086, 1072), (1072, 1086, 1087), (1072, 1087, 852), (852, 1087, 851), (852, 851, 278), (278, 851, 276), (272, 274, 850), (850, 274, 851), (850, 851, 1088), (1088, 851, 1087), (1088, 1087, 1089), (1089, 1087, 1086), (1089, 1086, 1090), (1090, 1086, 1085), (1090, 1085, 1091), (1091, 1085, 1084), (1091, 1084, 1092), (1092, 1084, 1083), (1092, 1083, 1093), (1093, 1083, 1082), (1093, 1082, 1094), (1094, 1082, 1081), (1094, 1081, 1095), (1095, 1081, 1080), (1095, 1080, 319), (319, 1080, 314), (319, 318, 1095), (1095, 318, 1096), (1095, 1096, 1094), (1094, 1096, 1097), (1094, 1097, 1093), (1093, 1097, 1098), (1093, 1098, 1092), (1092, 1098, 1099), (1092, 1099, 1091), (1091, 1099, 1100), (1091, 1100, 1090), (1090, 1100, 1101), (1090, 1101, 1089), (1089, 1101, 1102), (1089, 1102, 1088), (1088, 1102, 1103), (1088, 1103, 850), (850, 1103, 849), (850, 849, 270), (270, 849, 268), (318, 317, 1096), (1096, 317, 1104), (1096, 1104, 1097), (1097, 1104, 1105), (1097, 1105, 1098), (1098, 1105, 1106), (1098, 1106, 1099), (1099, 1106, 1107), (1099, 1107, 1100), (1100, 1107, 1108), (1100, 1108, 1101), (1101, 1108, 1109), (1101, 1109, 1102), (1102, 1109, 1110), (1102, 1110, 1103), (1103, 1110, 1111), (1103, 1111, 849), (849, 1111, 848), (849, 848, 266), (266, 848, 264), (317, 322, 1104), (1104, 322, 1112), (1104, 1112, 1105), (1105, 1112, 1113), (1105, 1113, 1106), (1106, 1113, 1114), (1106, 1114, 1107), (1107, 1114, 1115), (1107, 1115, 1108), (1108, 1115, 1116), (1108, 1116, 1109), (1109, 1116, 1117), (1109, 1117, 1110), (1110, 1117, 1118), (1110, 1118, 1111), (1111, 1118, 1119), (1111, 1119, 848), (848, 1119, 847), (848, 847, 262), (262, 847, 260), (322, 321, 1112), (1112, 321, 1120), (1112, 1120, 1113), (1113, 1120, 1121), (1113, 1121, 1114), (1114, 1121, 1122), (1114, 1122, 1115), (1115, 1122, 1123), (1115, 1123, 1116), (1116, 1123, 1124), (1116, 1124, 1117), (1117, 1124, 1125), (1117, 1125, 1118), (1118, 1125, 1126), (1118, 1126, 1119), (1119, 1126, 1127), (1119, 1127, 847), (847, 1127, 846), (847, 846, 258), (258, 846, 256), (321, 320, 1120), (1120, 320, 1128), (1120, 1128, 1121), (1121, 1128, 1129), (1121, 1129, 1122), (1122, 1129, 1130), (1122, 1130, 1123), (1123, 1130, 1131), (1123, 1131, 1124), (1124, 1131, 1132), (1124, 1132, 1125), (1125, 1132, 1133), (1125, 1133, 1126), (1126, 1133, 1134), (1126, 1134, 1127), (1127, 1134, 1135), (1127, 1135, 846), (846, 1135, 845), (846, 845, 254), (254, 845, 252), (320, 325, 1128), (1128, 325, 1136), (1128, 1136, 1129), (1129, 1136, 1137), (1129, 1137, 1130), (1130, 1137, 1138), (1130, 1138, 1131), (1131, 1138, 1139), (1131, 1139, 1132), (1132, 1139, 1140), (1132, 1140, 1133), (1133, 1140, 1141), (1133, 1141, 1134), (1134, 1141, 1142), (1134, 1142, 1135), (1135, 1142, 1143), (1135, 1143, 845), (845, 1143, 844), (845, 844, 250), (250, 844, 248), (244, 246, 843), (843, 246, 844), (843, 844, 1144), (1144, 844, 1143), (1144, 1143, 1145), (1145, 1143, 1142), (1145, 1142, 1146), (1146, 1142, 1141), (1146, 1141, 1147), (1147, 1141, 1140), (1147, 1140, 1148), (1148, 1140, 1139), (1148, 1139, 1149), (1149, 1139, 1138), (1149, 1138, 1150), (1150, 1138, 1137), (1150, 1137, 1151), (1151, 1137, 1136), (1151, 1136, 324), (324, 1136, 325), (324, 323, 1151), (1151, 323, 913), (1151, 913, 1150), (1150, 913, 914), (1150, 914, 1149), (1149, 914, 915), (1149, 915, 1148), (1148, 915, 916), (1148, 916, 1147), (1147, 916, 917), (1147, 917, 1146), (1146, 917, 918), (1146, 918, 1145), (1145, 918, 919), (1145, 919, 1144), (1144, 919, 920), (1144, 920, 843), (843, 920, 921), (843, 921, 242), (242, 921, 240), (1152, 236, 238), (297, 876, 877), (877, 876, 1153), (877, 1153, 879), (879, 1153, 1154), (879, 1154, 882), (882, 1154, 1155), (882, 1155, 886), (886, 1155, 1156), (886, 1156, 891), (891, 1156, 1157), (891, 1157, 897), (897, 1157, 1158), (897, 1158, 904), (904, 1158, 1159), (904, 1159, 912), (912, 1159, 1152), (912, 1152, 921), (921, 1152, 238), (921, 238, 240), (1160, 232, 234), (296, 875, 876), (876, 875, 1161), (876, 1161, 1153), (1153, 1161, 1162), (1153, 1162, 1154), (1154, 1162, 1163), (1154, 1163, 1155), (1155, 1163, 1164), (1155, 1164, 1156), (1156, 1164, 1165), (1156, 1165, 1157), (1157, 1165, 1166), (1157, 1166, 1158), (1158, 1166, 1167), (1158, 1167, 1159), (1159, 1167, 1160), (1159, 1160, 1152), (1152, 1160, 234), (1152, 234, 236), (1168, 114, 96), (301, 874, 875), (875, 874, 1169), (875, 1169, 1161), (1161, 1169, 1170), (1161, 1170, 1162), (1162, 1170, 1171), (1162, 1171, 1163), (1163, 1171, 1172), (1163, 1172, 1164), (1164, 1172, 1173), (1164, 1173, 1165), (1165, 1173, 1174), (1165, 1174, 1166), (1166, 1174, 1175), (1166, 1175, 1167), (1167, 1175, 1168), (1167, 1168, 1160), (1160, 1168, 96), (1160, 96, 232), (137, 136, 923), (923, 136, 118), (923, 118, 924), (924, 118, 120), (924, 120, 116), (300, 959, 874), (874, 959, 951), (874, 951, 1169), (1169, 951, 944), (1169, 944, 1170), (1170, 944, 938), (1170, 938, 1171), (1171, 938, 933), (1171, 933, 1172), (1172, 933, 929), (1172, 929, 1173), (1173, 929, 926), (1173, 926, 1174), (1174, 926, 922), (1174, 922, 1175), (1175, 922, 924), (1175, 924, 1168), (1168, 924, 116), (1168, 116, 114), (143, 163, 162), (163, 143, 165), (165, 143, 142), (165, 142, 167), (167, 142, 141), (167, 141, 168), (168, 141, 140), (168, 140, 62), (62, 140, 139), (62, 139, 63), (63, 139, 138), (63, 138, 64), (64, 138, 65), (65, 138, 135), (65, 135, 66), (135, 134, 66), (66, 134, 133), (66, 133, 70), (70, 133, 132), (70, 132, 71), (71, 132, 127), (71, 127, 72), (72, 127, 126), (72, 126, 90), (90, 126, 82), (82, 126, 131), (82, 131, 83), (83, 131, 130), (83, 130, 85), (85, 130, 129), (85, 129, 86), (129, 155, 86), (86, 155, 153), (86, 153, 93), (93, 153, 2), (2, 153, 152), (2, 152, 4), (152, 151, 4), (4, 151, 150), (4, 150, 5), (5, 150, 149), (5, 149, 9), (9, 149, 146), (9, 146, 10), (146, 145, 10), (10, 145, 112), (10, 112, 11), (11, 112, 111), (11, 111, 37), (37, 111, 18), (18, 111, 110), (18, 110, 12), (12, 110, 109), (12, 109, 13), (13, 109, 108), (13, 108, 21), (21, 108, 107), (21, 107, 22), (22, 107, 102), (22, 102, 23), (23, 102, 25), (25, 102, 104), (25, 104, 26), (104, 101, 26), (26, 101, 100), (26, 100, 30), (30, 100, 99), (30, 99, 31), (31, 99, 98), (31, 98, 33), (33, 98, 97), (33, 97, 27), (27, 97, 95), (27, 95, 28), (28, 95, 94), (28, 94, 156), (156, 94, 113), (156, 113, 157), (157, 113, 115), (157, 115, 159), (115, 117, 159), (159, 117, 125), (159, 125, 161), (161, 125, 124), (161, 124, 169), (169, 124, 123), (169, 123, 170), (170, 123, 122), (170, 122, 172), (172, 122, 121), (172, 121, 173), (173, 121, 119), (173, 119, 162), (162, 119, 144), (162, 144, 143)])
me_assem1___axe_1.materials.append(mat_material_001)
me_assem1___axe_1.use_remesh_fix_poles = True
me_assem1___axe_1.use_remesh_preserve_attributes = False
me_assem1___axe_1.update()

# ---- objects
ob_assem1___axe_1 = bpy.data.objects.new('Assem1 - axe-1', me_assem1___axe_1)

# ---- transforms, parenting, visibility, modifiers, constraints
ob_assem1___axe_1.location = (-0.8123, -14.74, -0.6397)

# ---- collection membership
scene.collection.objects.link(ob_assem1___axe_1)

# ---- scene / render settings (as saved in the file)
scene.frame_start = 1; scene.frame_end = 250; scene.frame_set(0)
scene.render.engine = 'BLENDER_EEVEE_NEXT'
scene.cycles.sampling_pattern = 'TABULATED_SOBOL'
scene.cycles.use_light_tree = False
scene.view_settings.view_transform = 'Filmic'
bpy.context.view_layer.update()

# ---- added for rendering (the .blend has no active camera and no usable light): camera, sun
cam_auto = bpy.data.cameras.new('AutoCamera')
cam_auto.lens = 50.0
cam_auto.sensor_width = 36.0
cam_auto.clip_end = 4879.08
ob_auto_camera = bpy.data.objects.new('AutoCamera', cam_auto)
scene.collection.objects.link(ob_auto_camera)
ob_auto_camera.location = (277.565, -331.194, 221.761)
ob_auto_camera.rotation_euler = (1.09748, -7.21219e-08, 0.694738)
scene.camera = ob_auto_camera
light_auto_sun = bpy.data.lights.new('AutoSun', 'SUN')
light_auto_sun.energy = 3.0
light_auto_sun.angle = 0.0523599
ob_auto_sun = bpy.data.objects.new('AutoSun', light_auto_sun)
scene.collection.objects.link(ob_auto_sun)
ob_auto_sun.rotation_euler = (0.872665, 0.174533, 0.523599)
bpy.context.view_layer.update()
